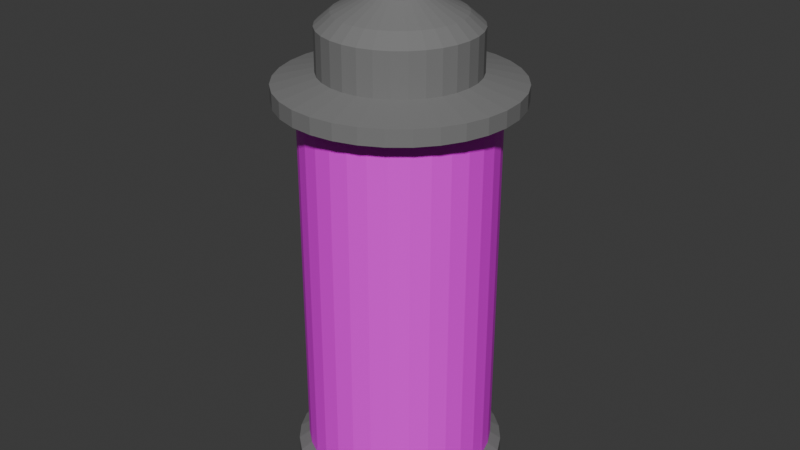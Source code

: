 # Source: SprayCan.blend  (saved by Blender 4.1.24; exported with 4.5.12 LTS)
import bpy
from mathutils import Matrix  # noqa: F401  (used for matrix-valued properties, if any)

bpy.ops.wm.read_factory_settings(use_empty=True)
scene = bpy.context.scene
scene.name = 'Scene'

# ---- collections
col_collection = bpy.data.collections.new('Collection'); scene.collection.children.link(col_collection)

# ---- images (referenced by path relative to the original .blend; pixels are not part of the script)
import os
ASSET_DIR = os.environ.get("B2B_ASSET_DIR", "")  # directory of the original .blend (textures are referenced by path, not embedded)
HERE = os.path.dirname(os.path.abspath(__file__))  # packed textures are extracted next to this script under _unpacked/

def load_image(name, relpath, width, height, colorspace="sRGB"):
    """Load a texture the original file referenced (path relative to the .blend, or extracted next to this script)."""
    p = next((c for c in (os.path.join(HERE, relpath), os.path.join(ASSET_DIR, relpath)) if relpath and os.path.exists(c)), "")
    if p:
        img = bpy.data.images.load(p, check_existing=True)
        img.name = name
    else:  # same state as the original file: an image datablock whose file is absent (Cycles renders it pink)
        img = bpy.data.images.new(name, width, height)
        img.source = "FILE"
        img.filepath = "//" + (relpath or name)
    img.colorspace_settings.name = colorspace
    return img
img_spray_can_texture = load_image('Spray Can Texture', '', 1024, 1024, 'sRGB')

# ---- materials (node trees are filled in below, after node groups)
mat_base = bpy.data.materials.new('Base')
mat_base.alpha_threshold = 0.0
mat_base.use_transparent_shadow = False
mat_base.roughness = 0.5
mat_base.line_color = (0.0, 0.0, 0.0, 1.0)
mat_metal = bpy.data.materials.new('Metal')
mat_metal.use_transparent_shadow = False
mat_metal.diffuse_color = (0.2, 0.2, 0.2, 1.0)
mat_metal.metallic = 0.5

# ---- material node trees
mat_base.use_nodes = True; mat_base.node_tree.nodes.clear()
_N = mat_base.node_tree.nodes; _L = mat_base.node_tree.links
n0 = _N.new('ShaderNodeOutputMaterial'); n0.name = 'Material Output'; n0.location = (300, 300)
n1 = _N.new('ShaderNodeBsdfPrincipled'); n1.name = 'Principled BSDF'; n1.location = (10, 300)
n1.inputs[3].default_value = 1.45
n2 = _N.new('ShaderNodeTexImage'); n2.name = 'Image Texture'; n2.location = (-325, 187)
n2.image = img_spray_can_texture
_L.new(n1.outputs[0], n0.inputs[0])
_L.new(n2.outputs[0], n1.inputs[0])
n0.is_active_output = True

# ---- world
world_world = bpy.data.worlds.new('World'); scene.world = world_world
world_world.use_nodes = True; world_world.node_tree.nodes.clear()
_N = world_world.node_tree.nodes; _L = world_world.node_tree.links
n0 = _N.new('ShaderNodeOutputWorld'); n0.name = 'World Output'; n0.location = (300, 300)
n1 = _N.new('ShaderNodeBackground'); n1.name = 'Background'; n1.location = (10, 300)
n1.inputs[0].default_value = (0.05088, 0.05088, 0.05088, 1.0)
_L.new(n1.outputs[0], n0.inputs[0])
n0.is_active_output = True
world_world.color = (0.05088, 0.05088, 0.05088)
world_world.use_sun_shadow = False
world_world.sun_shadow_jitter_overblur = 0.0

# ---- meshes
me_torus = bpy.data.meshes.new('Torus')
me_torus.from_pydata([(0.2, -2.94, 0.232), (0.1946, -2.94, 0.252), (0.18, -2.94, 0.3066), (0.16, -2.94, 0.312), (0.14, -2.94, 0.3066), (0.1254, -2.94, 0.252), (0.12, -2.94, 0.232), (0.1983, -2.914, 0.232), (0.193, -2.915, 0.252), (0.1785, -2.917, 0.3066), (0.1586, -2.919, 0.312), (0.1388, -2.922, 0.3066), (0.1243, -2.924, 0.252), (0.119, -2.924, 0.232), (0.1932, -2.888, 0.232), (0.188, -2.89, 0.252), (0.1739, -2.893, 0.3066), (0.1545, -2.899, 0.312), (0.1352, -2.904, 0.3066), (0.1211, -2.908, 0.252), (0.1159, -2.909, 0.232), (0.1848, -2.863, 0.232), (0.1798, -2.866, 0.252), (0.1663, -2.871, 0.3066), (0.1478, -2.879, 0.312), (0.1293, -2.886, 0.3066), (0.1158, -2.892, 0.252), (0.1109, -2.894, 0.232), (0.1732, -2.84, 0.232), (0.1686, -2.843, 0.252), (0.1559, -2.85, 0.3066), (0.1386, -2.86, 0.312), (0.1212, -2.87, 0.3066), (0.1086, -2.877, 0.252), (0.1039, -2.88, 0.232), (0.1587, -2.818, 0.232), (0.1544, -2.822, 0.252), (0.1428, -2.83, 0.3066), (0.1269, -2.843, 0.312), (0.1111, -2.855, 0.3066), (0.09945, -2.864, 0.252), (0.0952, -2.867, 0.232), (0.1414, -2.799, 0.232), (0.1376, -2.802, 0.252), (0.1273, -2.813, 0.3066), (0.1131, -2.827, 0.312), (0.09899, -2.841, 0.3066), (0.08864, -2.851, 0.252), (0.08485, -2.855, 0.232), (0.1218, -2.781, 0.232), (0.1185, -2.786, 0.252), (0.1096, -2.797, 0.3066), (0.0974, -2.813, 0.312), (0.08523, -2.829, 0.3066), (0.07631, -2.841, 0.252), (0.07305, -2.845, 0.232), (0.1, -2.767, 0.232), (0.09732, -2.771, 0.252), (0.09, -2.784, 0.3066), (0.08, -2.801, 0.312), (0.07, -2.819, 0.3066), (0.06268, -2.831, 0.252), (0.06, -2.836, 0.232), (0.07654, -2.755, 0.232), (0.07449, -2.76, 0.252), (0.06888, -2.774, 0.3066), (0.06123, -2.792, 0.312), (0.05358, -2.811, 0.3066), (0.04797, -2.824, 0.252), (0.04592, -2.829, 0.232), (0.05176, -2.747, 0.232), (0.05038, -2.752, 0.252), (0.04659, -2.766, 0.3066), (0.04141, -2.785, 0.312), (0.03623, -2.805, 0.3066), (0.03245, -2.819, 0.252), (0.03106, -2.824, 0.232), (0.02611, -2.742, 0.232), (0.02541, -2.747, 0.252), (0.02349, -2.762, 0.3066), (0.02088, -2.781, 0.312), (0.01827, -2.801, 0.3066), (0.01636, -2.816, 0.252), (0.01566, -2.821, 0.232), (-2.651e-08, -2.74, 0.232), (-2.691e-08, -2.745, 0.252), (-2.802e-08, -2.76, 0.3066), (-2.953e-08, -2.78, 0.312), (-3.104e-08, -2.8, 0.3066), (-3.215e-08, -2.815, 0.252), (-3.255e-08, -2.82, 0.232), (-0.02611, -2.742, 0.232), (-0.02541, -2.747, 0.252), (-0.02349, -2.762, 0.3066), (-0.02088, -2.781, 0.312), (-0.01827, -2.801, 0.3066), (-0.01636, -2.816, 0.252), (-0.01566, -2.821, 0.232), (-0.05176, -2.747, 0.232), (-0.05038, -2.752, 0.252), (-0.04659, -2.766, 0.3066), (-0.04141, -2.785, 0.312), (-0.03623, -2.805, 0.3066), (-0.03245, -2.819, 0.252), (-0.03106, -2.824, 0.232), (-0.07654, -2.755, 0.232), (-0.07449, -2.76, 0.252), (-0.06888, -2.774, 0.3066), (-0.06123, -2.792, 0.312), (-0.05358, -2.811, 0.3066), (-0.04797, -2.824, 0.252), (-0.04592, -2.829, 0.232), (-0.1, -2.767, 0.232), (-0.09732, -2.771, 0.252), (-0.09, -2.784, 0.3066), (-0.08, -2.801, 0.312), (-0.07, -2.819, 0.3066), (-0.06268, -2.831, 0.252), (-0.06, -2.836, 0.232), (-0.1218, -2.781, 0.232), (-0.1185, -2.786, 0.252), (-0.1096, -2.797, 0.3066), (-0.0974, -2.813, 0.312), (-0.08523, -2.829, 0.3066), (-0.07631, -2.841, 0.252), (-0.07305, -2.845, 0.232), (-0.1414, -2.799, 0.232), (-0.1376, -2.802, 0.252), (-0.1273, -2.813, 0.3066), (-0.1131, -2.827, 0.312), (-0.099, -2.841, 0.3066), (-0.08864, -2.851, 0.252), (-0.08485, -2.855, 0.232), (-0.1587, -2.818, 0.232), (-0.1544, -2.822, 0.252), (-0.1428, -2.83, 0.3066), (-0.1269, -2.843, 0.312), (-0.1111, -2.855, 0.3066), (-0.09945, -2.864, 0.252), (-0.0952, -2.867, 0.232), (-0.1732, -2.84, 0.232), (-0.1686, -2.843, 0.252), (-0.1559, -2.85, 0.3066), (-0.1386, -2.86, 0.312), (-0.1212, -2.87, 0.3066), (-0.1086, -2.877, 0.252), (-0.1039, -2.88, 0.232), (-0.1848, -2.863, 0.232), (-0.1798, -2.866, 0.252), (-0.1663, -2.871, 0.3066), (-0.1478, -2.879, 0.312), (-0.1293, -2.886, 0.3066), (-0.1158, -2.892, 0.252), (-0.1109, -2.894, 0.232), (-0.1932, -2.888, 0.232), (-0.188, -2.89, 0.252), (-0.1739, -2.893, 0.3066), (-0.1545, -2.899, 0.312), (-0.1352, -2.904, 0.3066), (-0.1211, -2.908, 0.252), (-0.1159, -2.909, 0.232), (-0.1983, -2.914, 0.232), (-0.193, -2.915, 0.252), (-0.1785, -2.917, 0.3066), (-0.1586, -2.919, 0.312), (-0.1388, -2.922, 0.3066), (-0.1243, -2.924, 0.252), (-0.119, -2.924, 0.232), (-0.2, -2.94, 0.232), (-0.1946, -2.94, 0.252), (-0.18, -2.94, 0.3066), (-0.16, -2.94, 0.312), (-0.14, -2.94, 0.3066), (-0.1254, -2.94, 0.252), (-0.12, -2.94, 0.232), (-0.1983, -2.966, 0.232), (-0.193, -2.965, 0.252), (-0.1785, -2.963, 0.3066), (-0.1586, -2.961, 0.312), (-0.1388, -2.958, 0.3066), (-0.1243, -2.956, 0.252), (-0.119, -2.956, 0.232), (-0.1932, -2.992, 0.232), (-0.188, -2.99, 0.252), (-0.1739, -2.987, 0.3066), (-0.1545, -2.981, 0.312), (-0.1352, -2.976, 0.3066), (-0.1211, -2.972, 0.252), (-0.1159, -2.971, 0.232), (-0.1848, -3.017, 0.232), (-0.1798, -3.014, 0.252), (-0.1663, -3.009, 0.3066), (-0.1478, -3.001, 0.312), (-0.1293, -2.994, 0.3066), (-0.1158, -2.988, 0.252), (-0.1109, -2.986, 0.232), (-0.1732, -3.04, 0.232), (-0.1686, -3.037, 0.252), (-0.1559, -3.03, 0.3066), (-0.1386, -3.02, 0.312), (-0.1212, -3.01, 0.3066), (-0.1086, -3.003, 0.252), (-0.1039, -3.0, 0.232), (-0.1587, -3.062, 0.232), (-0.1544, -3.058, 0.252), (-0.1428, -3.05, 0.3066), (-0.1269, -3.037, 0.312), (-0.1111, -3.025, 0.3066), (-0.09945, -3.016, 0.252), (-0.0952, -3.013, 0.232), (-0.1414, -3.081, 0.232), (-0.1376, -3.078, 0.252), (-0.1273, -3.067, 0.3066), (-0.1131, -3.053, 0.312), (-0.099, -3.039, 0.3066), (-0.08864, -3.029, 0.252), (-0.08485, -3.025, 0.232), (-0.1218, -3.099, 0.232), (-0.1185, -3.094, 0.252), (-0.1096, -3.083, 0.3066), (-0.0974, -3.067, 0.312), (-0.08523, -3.051, 0.3066), (-0.07631, -3.039, 0.252), (-0.07305, -3.035, 0.232), (-0.1, -3.113, 0.232), (-0.09732, -3.109, 0.252), (-0.09, -3.096, 0.3066), (-0.08, -3.079, 0.312), (-0.07, -3.061, 0.3066), (-0.06268, -3.049, 0.252), (-0.06, -3.044, 0.232), (-0.07654, -3.125, 0.232), (-0.07449, -3.12, 0.252), (-0.06888, -3.106, 0.3066), (-0.06123, -3.088, 0.312), (-0.05358, -3.069, 0.3066), (-0.04797, -3.056, 0.252), (-0.04592, -3.051, 0.232), (-0.05176, -3.133, 0.232), (-0.05038, -3.128, 0.252), (-0.04659, -3.114, 0.3066), (-0.04141, -3.095, 0.312), (-0.03623, -3.075, 0.3066), (-0.03245, -3.061, 0.252), (-0.03106, -3.056, 0.232), (-0.02611, -3.138, 0.232), (-0.02541, -3.133, 0.252), (-0.02349, -3.118, 0.3066), (-0.02088, -3.099, 0.312), (-0.01827, -3.079, 0.3066), (-0.01636, -3.064, 0.252), (-0.01566, -3.059, 0.232), (-2.651e-08, -3.14, 0.232), (-2.691e-08, -3.135, 0.252), (-2.802e-08, -3.12, 0.3066), (-2.953e-08, -3.1, 0.312), (-3.104e-08, -3.08, 0.3066), (-3.215e-08, -3.065, 0.252), (-3.255e-08, -3.06, 0.232), (0.02611, -3.138, 0.232), (0.02541, -3.133, 0.252), (0.02349, -3.118, 0.3066), (0.02088, -3.099, 0.312), (0.01827, -3.079, 0.3066), (0.01636, -3.064, 0.252), (0.01566, -3.059, 0.232), (0.05176, -3.133, 0.232), (0.05038, -3.128, 0.252), (0.04659, -3.114, 0.3066), (0.04141, -3.095, 0.312), (0.03623, -3.075, 0.3066), (0.03245, -3.061, 0.252), (0.03106, -3.056, 0.232), (0.07654, -3.125, 0.232), (0.07449, -3.12, 0.252), (0.06888, -3.106, 0.3066), (0.06123, -3.088, 0.312), (0.05358, -3.069, 0.3066), (0.04797, -3.056, 0.252), (0.04592, -3.051, 0.232), (0.1, -3.113, 0.232), (0.09732, -3.109, 0.252), (0.09, -3.096, 0.3066), (0.08, -3.079, 0.312), (0.07, -3.061, 0.3066), (0.06268, -3.049, 0.252), (0.06, -3.044, 0.232), (0.1218, -3.099, 0.232), (0.1185, -3.094, 0.252), (0.1096, -3.083, 0.3066), (0.0974, -3.067, 0.312), (0.08523, -3.051, 0.3066), (0.07631, -3.039, 0.252), (0.07305, -3.035, 0.232), (0.1414, -3.081, 0.232), (0.1376, -3.078, 0.252), (0.1273, -3.067, 0.3066), (0.1131, -3.053, 0.312), (0.09899, -3.039, 0.3066), (0.08864, -3.029, 0.252), (0.08485, -3.025, 0.232), (0.1587, -3.062, 0.232), (0.1544, -3.058, 0.252), (0.1428, -3.05, 0.3066), (0.1269, -3.037, 0.312), (0.1111, -3.025, 0.3066), (0.09945, -3.016, 0.252), (0.0952, -3.013, 0.232), (0.1732, -3.04, 0.232), (0.1686, -3.037, 0.252), (0.1559, -3.03, 0.3066), (0.1386, -3.02, 0.312), (0.1212, -3.01, 0.3066), (0.1086, -3.003, 0.252), (0.1039, -3.0, 0.232), (0.1848, -3.017, 0.232), (0.1798, -3.014, 0.252), (0.1663, -3.009, 0.3066), (0.1478, -3.001, 0.312), (0.1293, -2.994, 0.3066), (0.1158, -2.988, 0.252), (0.1109, -2.986, 0.232), (0.1932, -2.992, 0.232), (0.188, -2.99, 0.252), (0.1739, -2.987, 0.3066), (0.1545, -2.981, 0.312), (0.1352, -2.976, 0.3066), (0.1211, -2.972, 0.252), (0.1159, -2.971, 0.232), (0.1983, -2.966, 0.232), (0.193, -2.965, 0.252), (0.1785, -2.963, 0.3066), (0.1586, -2.961, 0.312), (0.1388, -2.958, 0.3066), (0.1243, -2.956, 0.252), (0.119, -2.956, 0.232), (1.211e-09, 1.7, 0.9), (1.211e-09, -1.7, 0.9), (0.1756, 1.7, 0.8827), (0.1756, -1.7, 0.8827), (0.3444, 1.7, 0.8315), (0.3444, -1.7, 0.8315), (0.5, 1.7, 0.7483), (0.5, -1.7, 0.7483), (0.6364, 1.7, 0.6364), (0.6364, -1.7, 0.6364), (0.7483, 1.7, 0.5), (0.7483, -1.7, 0.5), (0.8315, 1.7, 0.3444), (0.8315, -1.7, 0.3444), (0.8827, 1.7, 0.1756), (0.8827, -1.7, 0.1756), (0.9, 1.7, -1.282e-07), (0.9, -1.7, 1.285e-07), (0.8827, 1.7, -0.1756), (0.8827, -1.7, -0.1756), (0.8315, 1.7, -0.3444), (0.8315, -1.7, -0.3444), (0.7483, 1.7, -0.5), (0.7483, -1.7, -0.5), (0.6364, 1.7, -0.6364), (0.6364, -1.7, -0.6364), (0.5, 1.7, -0.7483), (0.5, -1.7, -0.7483), (0.3444, 1.7, -0.8315), (0.3444, -1.7, -0.8315), (0.1756, 1.7, -0.8827), (0.1756, -1.7, -0.8827), (1.211e-09, 1.7, -0.9), (1.211e-09, -1.7, -0.9), (-0.1756, 1.7, -0.8827), (-0.1756, -1.7, -0.8827), (-0.3444, 1.7, -0.8315), (-0.3444, -1.7, -0.8315), (-0.5, 1.7, -0.7483), (-0.5, -1.7, -0.7483), (-0.6364, 1.7, -0.6364), (-0.6364, -1.7, -0.6364), (-0.7483, 1.7, -0.5), (-0.7483, -1.7, -0.5), (-0.8315, 1.7, -0.3444), (-0.8315, -1.7, -0.3444), (-0.8827, 1.7, -0.1756), (-0.8827, -1.7, -0.1756), (-0.9, 1.7, -1.282e-07), (-0.9, -1.7, 1.285e-07), (-0.8827, 1.7, 0.1756), (-0.8827, -1.7, 0.1756), (-0.8315, 1.7, 0.3444), (-0.8315, -1.7, 0.3444), (-0.7483, 1.7, 0.5), (-0.7483, -1.7, 0.5), (-0.6364, 1.7, 0.6364), (-0.6364, -1.7, 0.6364), (-0.5, 1.7, 0.7483), (-0.5, -1.7, 0.7483), (-0.3444, 1.7, 0.8315), (-0.3444, -1.7, 0.8315), (-0.1756, 1.7, 0.8827), (-0.1756, -1.7, 0.8827), (-2.484e-09, 1.772, 1.003), (0.1957, 1.772, 0.9837), (0.3838, 1.772, 0.9266), (0.5572, 1.772, 0.8339), (0.7092, 1.772, 0.7092), (0.8339, 1.772, 0.5572), (0.9266, 1.772, 0.3838), (0.9837, 1.772, 0.1957), (1.003, 1.772, -1.31e-07), (0.9837, 1.772, -0.1957), (0.9266, 1.772, -0.3838), (0.8339, 1.772, -0.5572), (0.7092, 1.772, -0.7092), (0.5572, 1.772, -0.8339), (0.3838, 1.772, -0.9266), (0.1957, 1.772, -0.9837), (-2.484e-09, 1.772, -1.003), (-0.1957, 1.772, -0.9837), (-0.3838, 1.772, -0.9266), (-0.5572, 1.772, -0.8339), (-0.7092, 1.772, -0.7092), (-0.8339, 1.772, -0.5572), (-0.9266, 1.772, -0.3838), (-0.9837, 1.772, -0.1957), (-1.003, 1.772, -1.31e-07), (-0.9837, 1.772, 0.1957), (-0.9266, 1.772, 0.3838), (-0.8339, 1.772, 0.5572), (-0.7092, 1.772, 0.7092), (-0.5572, 1.772, 0.8339), (-0.3838, 1.772, 0.9266), (-0.1957, 1.772, 0.9837), (-1.893e-08, 2.061, 1.003), (0.1957, 2.061, 0.9837), (0.3838, 2.061, 0.9266), (0.5572, 2.061, 0.8339), (0.7092, 2.061, 0.7092), (0.8339, 2.061, 0.5572), (0.9266, 2.061, 0.3838), (0.9837, 2.061, 0.1957), (1.003, 2.061, -1.528e-07), (0.9837, 2.061, -0.1957), (0.9266, 2.061, -0.3838), (0.8339, 2.061, -0.5572), (0.7092, 2.061, -0.7092), (0.5572, 2.061, -0.8339), (0.3838, 2.061, -0.9266), (0.1957, 2.061, -0.9837), (-1.893e-08, 2.061, -1.003), (-0.1957, 2.061, -0.9837), (-0.3838, 2.061, -0.9266), (-0.5572, 2.061, -0.8339), (-0.7092, 2.061, -0.7092), (-0.8339, 2.061, -0.5572), (-0.9266, 2.061, -0.3838), (-0.9837, 2.061, -0.1957), (-1.003, 2.061, -1.528e-07), (-0.9837, 2.061, 0.1957), (-0.9266, 2.061, 0.3838), (-0.8339, 2.061, 0.5572), (-0.7092, 2.061, 0.7092), (-0.5572, 2.061, 0.8339), (-0.3838, 2.061, 0.9266), (-0.1957, 2.061, 0.9837), (-1.134e-08, 2.127, 0.8849), (0.1726, 2.127, 0.8679), (0.3387, 2.127, 0.8176), (0.4916, 2.127, 0.7358), (0.6257, 2.127, 0.6257), (0.7358, 2.127, 0.4916), (0.8176, 2.127, 0.3387), (0.8679, 2.127, 0.1726), (0.8849, 2.127, -1.581e-07), (0.8679, 2.127, -0.1726), (0.8176, 2.127, -0.3387), (0.7358, 2.127, -0.4916), (0.6257, 2.127, -0.6257), (0.4916, 2.127, -0.7358), (0.3387, 2.127, -0.8176), (0.1726, 2.127, -0.8679), (-1.134e-08, 2.127, -0.8849), (-0.1726, 2.127, -0.8679), (-0.3387, 2.127, -0.8176), (-0.4916, 2.127, -0.7358), (-0.6257, 2.127, -0.6257), (-0.7358, 2.127, -0.4916), (-0.8176, 2.127, -0.3387), (-0.8679, 2.127, -0.1726), (-0.8849, 2.127, -1.581e-07), (-0.8679, 2.127, 0.1726), (-0.8176, 2.127, 0.3387), (-0.7358, 2.127, 0.4916), (-0.6257, 2.127, 0.6257), (-0.4916, 2.127, 0.7358), (-0.3387, 2.127, 0.8176), (-0.1726, 2.127, 0.8679), (0.2168, -1.788, 1.09), (-3.568e-09, -1.788, 1.111), (0.4253, -1.788, 1.027), (0.6175, -1.788, 0.9241), (0.7859, -1.788, 0.7859), (0.9241, -1.788, 0.6175), (1.027, -1.788, 0.4253), (1.09, -1.788, 0.2168), (1.111, -1.788, 1.404e-07), (1.09, -1.788, -0.2168), (1.027, -1.788, -0.4253), (0.9241, -1.788, -0.6175), (0.7859, -1.788, -0.7859), (0.6175, -1.788, -0.9241), (0.4253, -1.788, -1.027), (0.2168, -1.788, -1.09), (-3.568e-09, -1.788, -1.111), (-0.2168, -1.788, -1.09), (-0.4253, -1.788, -1.027), (-0.6175, -1.788, -0.9241), (-0.7859, -1.788, -0.7859), (-0.9241, -1.788, -0.6175), (-1.027, -1.788, -0.4253), (-1.09, -1.788, -0.2168), (-1.111, -1.788, 1.404e-07), (-1.09, -1.788, 0.2168), (-1.027, -1.788, 0.4253), (-0.9241, -1.788, 0.6175), (-0.7859, -1.788, 0.7859), (-0.6175, -1.788, 0.9241), (-0.4253, -1.788, 1.027), (-0.2168, -1.788, 1.09), (0.2168, -1.941, 1.09), (-5.936e-09, -1.941, 1.111), (0.4253, -1.941, 1.027), (0.6175, -1.941, 0.9241), (0.7859, -1.941, 0.7859), (0.9241, -1.941, 0.6175), (1.027, -1.941, 0.4253), (1.09, -1.941, 0.2168), (1.111, -1.941, 1.52e-07), (1.09, -1.941, -0.2168), (1.027, -1.941, -0.4253), (0.9241, -1.941, -0.6175), (0.7859, -1.941, -0.7859), (0.6175, -1.941, -0.9241), (0.4253, -1.941, -1.027), (0.2168, -1.941, -1.09), (-5.936e-09, -1.941, -1.111), (-0.2168, -1.941, -1.09), (-0.4253, -1.941, -1.027), (-0.6175, -1.941, -0.9241), (-0.7859, -1.941, -0.7859), (-0.9241, -1.941, -0.6175), (-1.027, -1.941, -0.4253), (-1.09, -1.941, -0.2168), (-1.111, -1.941, 1.52e-07), (-1.09, -1.941, 0.2168), (-1.027, -1.941, 0.4253), (-0.9241, -1.941, 0.6175), (-0.7859, -1.941, 0.7859), (-0.6175, -1.941, 0.9241), (-0.4253, -1.941, 1.027), (-0.2168, -1.941, 1.09), (0.1416, -2.034, 0.7119), (-2.859e-09, -2.034, 0.7259), (0.2778, -2.034, 0.6706), (0.4033, -2.034, 0.6035), (0.5133, -2.034, 0.5133), (0.6035, -2.034, 0.4033), (0.6706, -2.034, 0.2778), (0.7119, -2.034, 0.1416), (0.7259, -2.034, 1.593e-07), (0.7119, -2.034, -0.1416), (0.6706, -2.034, -0.2778), (0.6035, -2.034, -0.4033), (0.5133, -2.034, -0.5133), (0.4033, -2.034, -0.6035), (0.2778, -2.034, -0.6706), (0.1416, -2.034, -0.7119), (-2.859e-09, -2.034, -0.7259), (-0.1416, -2.034, -0.7119), (-0.2778, -2.034, -0.6706), (-0.4033, -2.034, -0.6035), (-0.5133, -2.034, -0.5133), (-0.6035, -2.034, -0.4033), (-0.6706, -2.034, -0.2778), (-0.7119, -2.034, -0.1416), (-0.7259, -2.034, 1.593e-07), (-0.7119, -2.034, 0.1416), (-0.6706, -2.034, 0.2778), (-0.6035, -2.034, 0.4033), (-0.5133, -2.034, 0.5133), (-0.4033, -2.034, 0.6035), (-0.2778, -2.034, 0.6706), (-0.1416, -2.034, 0.7119), (0.1416, -2.434, 0.7119), (-2.859e-09, -2.434, 0.7259), (0.2778, -2.434, 0.6706), (0.4033, -2.434, 0.6035), (0.5133, -2.434, 0.5133), (0.6035, -2.434, 0.4033), (0.6706, -2.434, 0.2778), (0.7119, -2.434, 0.1416), (0.7259, -2.434, 1.895e-07), (0.7119, -2.434, -0.1416), (0.6706, -2.434, -0.2778), (0.6035, -2.434, -0.4033), (0.5133, -2.434, -0.5133), (0.4033, -2.434, -0.6035), (0.2778, -2.434, -0.6706), (0.1416, -2.434, -0.7119), (-2.859e-09, -2.434, -0.7259), (-0.1416, -2.434, -0.7119), (-0.2778, -2.434, -0.6706), (-0.4033, -2.434, -0.6035), (-0.5133, -2.434, -0.5133), (-0.6035, -2.434, -0.4033), (-0.6706, -2.434, -0.2778), (-0.7119, -2.434, -0.1416), (-0.7259, -2.434, 1.895e-07), (-0.7119, -2.434, 0.1416), (-0.6706, -2.434, 0.2778), (-0.6035, -2.434, 0.4033), (-0.5133, -2.434, 0.5133), (-0.4033, -2.434, 0.6035), (-0.2778, -2.434, 0.6706), (-0.1416, -2.434, 0.7119), (0.1147, -2.552, 0.5764), (-8.264e-09, -2.552, 0.5877), (0.2249, -2.552, 0.5429), (0.3265, -2.552, 0.4886), (0.4156, -2.552, 0.4156), (0.4886, -2.552, 0.3265), (0.5429, -2.552, 0.2249), (0.5764, -2.552, 0.1147), (0.5877, -2.552, 1.988e-07), (0.5764, -2.552, -0.1147), (0.5429, -2.552, -0.2249), (0.4886, -2.552, -0.3265), (0.4156, -2.552, -0.4156), (0.3265, -2.552, -0.4886), (0.2249, -2.552, -0.5429), (0.1147, -2.552, -0.5764), (-8.264e-09, -2.552, -0.5877), (-0.1147, -2.552, -0.5764), (-0.2249, -2.552, -0.5429), (-0.3265, -2.552, -0.4886), (-0.4156, -2.552, -0.4156), (-0.4886, -2.552, -0.3265), (-0.5429, -2.552, -0.2249), (-0.5764, -2.552, -0.1147), (-0.5877, -2.552, 1.988e-07), (-0.5764, -2.552, 0.1147), (-0.5429, -2.552, 0.2249), (-0.4886, -2.552, 0.3265), (-0.4156, -2.552, 0.4156), (-0.3265, -2.552, 0.4886), (-0.2249, -2.552, 0.5429), (-0.1147, -2.552, 0.5764), (0.05265, -2.707, 0.2647), (-1.367e-08, -2.707, 0.2699), (0.1033, -2.707, 0.2493), (0.1499, -2.707, 0.2244), (0.1908, -2.707, 0.1908), (0.2244, -2.707, 0.1499), (0.2493, -2.707, 0.1033), (0.2647, -2.707, 0.05265), (0.2699, -2.707, 2.082e-07), (0.2647, -2.707, -0.05265), (0.2493, -2.707, -0.1033), (0.2244, -2.707, -0.1499), (0.1908, -2.707, -0.1908), (0.1499, -2.707, -0.2244), (0.1033, -2.707, -0.2493), (0.05265, -2.707, -0.2647), (-1.367e-08, -2.707, -0.2699), (-0.05265, -2.707, -0.2647), (-0.1033, -2.707, -0.2493), (-0.1499, -2.707, -0.2244), (-0.1908, -2.707, -0.1908), (-0.2244, -2.707, -0.1499), (-0.2493, -2.707, -0.1033), (-0.2647, -2.707, -0.05265), (-0.2699, -2.707, 2.082e-07), (-0.2647, -2.707, 0.05265), (-0.2493, -2.707, 0.1033), (-0.2244, -2.707, 0.1499), (-0.1908, -2.707, 0.1908), (-0.1499, -2.707, 0.2244), (-0.1033, -2.707, 0.2493), (-0.05265, -2.707, 0.2647), (0.05265, -3.153, 0.2647), (9.503e-10, -3.153, 0.2699), (0.1033, -3.153, 0.2493), (0.1499, -3.153, 0.2244), (0.1908, -3.153, 0.1908), (0.2244, -3.153, 0.1499), (0.2493, -3.153, 0.1033), (0.2647, -3.153, 0.05265), (0.2699, -3.153, 2.419e-07), (0.2647, -3.153, -0.05265), (0.2493, -3.153, -0.1033), (0.2244, -3.153, -0.1499), (0.1908, -3.153, -0.1908), (0.1499, -3.153, -0.2244), (0.1033, -3.153, -0.2493), (0.05265, -3.153, -0.2647), (9.503e-10, -3.153, -0.2699), (-0.05265, -3.153, -0.2647), (-0.1033, -3.153, -0.2493), (-0.1499, -3.153, -0.2244), (-0.1908, -3.153, -0.1908), (-0.2244, -3.153, -0.1499), (-0.2493, -3.153, -0.1033), (-0.2647, -3.153, -0.05265), (-0.2699, -3.153, 2.419e-07), (-0.2647, -3.153, 0.05265), (-0.2493, -3.153, 0.1033), (-0.2244, -3.153, 0.1499), (-0.1908, -3.153, 0.1908), (-0.1499, -3.153, 0.2244), (-0.1033, -3.153, 0.2493), (-0.05265, -3.153, 0.2647), (0.03802, -3.236, 0.1911), (1.43e-08, -3.236, 0.1949), (0.07457, -3.236, 0.18), (0.1083, -3.236, 0.162), (0.1378, -3.236, 0.1378), (0.162, -3.236, 0.1083), (0.18, -3.236, 0.07457), (0.1911, -3.236, 0.03802), (0.1949, -3.236, 2.476e-07), (0.1911, -3.236, -0.03802), (0.18, -3.236, -0.07457), (0.162, -3.236, -0.1083), (0.1378, -3.236, -0.1378), (0.1083, -3.236, -0.162), (0.07457, -3.236, -0.18), (0.03802, -3.236, -0.1911), (1.43e-08, -3.236, -0.1949), (-0.03802, -3.236, -0.1911), (-0.07457, -3.236, -0.18), (-0.1083, -3.236, -0.162), (-0.1378, -3.236, -0.1378), (-0.162, -3.236, -0.1083), (-0.18, -3.236, -0.07457), (-0.1911, -3.236, -0.03802), (-0.1949, -3.236, 2.476e-07), (-0.1911, -3.236, 0.03802), (-0.18, -3.236, 0.07457), (-0.162, -3.236, 0.1083), (-0.1378, -3.236, 0.1378), (-0.1083, -3.236, 0.162), (-0.07457, -3.236, 0.18), (-0.03802, -3.236, 0.1911)], [], [(0, 7, 8, 1), (1, 8, 9, 2), (2, 9, 10, 3), (3, 10, 11, 4), (4, 11, 12, 5), (5, 12, 13, 6), (7, 14, 15, 8), (8, 15, 16, 9), (9, 16, 17, 10), (10, 17, 18, 11), (11, 18, 19, 12), (12, 19, 20, 13), (14, 21, 22, 15), (15, 22, 23, 16), (16, 23, 24, 17), (17, 24, 25, 18), (18, 25, 26, 19), (19, 26, 27, 20), (21, 28, 29, 22), (22, 29, 30, 23), (23, 30, 31, 24), (24, 31, 32, 25), (25, 32, 33, 26), (26, 33, 34, 27), (28, 35, 36, 29), (29, 36, 37, 30), (30, 37, 38, 31), (31, 38, 39, 32), (32, 39, 40, 33), (33, 40, 41, 34), (35, 42, 43, 36), (36, 43, 44, 37), (37, 44, 45, 38), (38, 45, 46, 39), (39, 46, 47, 40), (40, 47, 48, 41), (42, 49, 50, 43), (43, 50, 51, 44), (44, 51, 52, 45), (45, 52, 53, 46), (46, 53, 54, 47), (47, 54, 55, 48), (49, 56, 57, 50), (50, 57, 58, 51), (51, 58, 59, 52), (52, 59, 60, 53), (53, 60, 61, 54), (54, 61, 62, 55), (56, 63, 64, 57), (57, 64, 65, 58), (58, 65, 66, 59), (59, 66, 67, 60), (60, 67, 68, 61), (61, 68, 69, 62), (63, 70, 71, 64), (64, 71, 72, 65), (65, 72, 73, 66), (66, 73, 74, 67), (67, 74, 75, 68), (68, 75, 76, 69), (70, 77, 78, 71), (71, 78, 79, 72), (72, 79, 80, 73), (73, 80, 81, 74), (74, 81, 82, 75), (75, 82, 83, 76), (77, 84, 85, 78), (78, 85, 86, 79), (79, 86, 87, 80), (80, 87, 88, 81), (81, 88, 89, 82), (82, 89, 90, 83), (84, 91, 92, 85), (85, 92, 93, 86), (86, 93, 94, 87), (87, 94, 95, 88), (88, 95, 96, 89), (89, 96, 97, 90), (91, 98, 99, 92), (92, 99, 100, 93), (93, 100, 101, 94), (94, 101, 102, 95), (95, 102, 103, 96), (96, 103, 104, 97), (98, 105, 106, 99), (99, 106, 107, 100), (100, 107, 108, 101), (101, 108, 109, 102), (102, 109, 110, 103), (103, 110, 111, 104), (105, 112, 113, 106), (106, 113, 114, 107), (107, 114, 115, 108), (108, 115, 116, 109), (109, 116, 117, 110), (110, 117, 118, 111), (112, 119, 120, 113), (113, 120, 121, 114), (114, 121, 122, 115), (115, 122, 123, 116), (116, 123, 124, 117), (117, 124, 125, 118), (119, 126, 127, 120), (120, 127, 128, 121), (121, 128, 129, 122), (122, 129, 130, 123), (123, 130, 131, 124), (124, 131, 132, 125), (126, 133, 134, 127), (127, 134, 135, 128), (128, 135, 136, 129), (129, 136, 137, 130), (130, 137, 138, 131), (131, 138, 139, 132), (133, 140, 141, 134), (134, 141, 142, 135), (135, 142, 143, 136), (136, 143, 144, 137), (137, 144, 145, 138), (138, 145, 146, 139), (140, 147, 148, 141), (141, 148, 149, 142), (142, 149, 150, 143), (143, 150, 151, 144), (144, 151, 152, 145), (145, 152, 153, 146), (147, 154, 155, 148), (148, 155, 156, 149), (149, 156, 157, 150), (150, 157, 158, 151), (151, 158, 159, 152), (152, 159, 160, 153), (154, 161, 162, 155), (155, 162, 163, 156), (156, 163, 164, 157), (157, 164, 165, 158), (158, 165, 166, 159), (159, 166, 167, 160), (161, 168, 169, 162), (162, 169, 170, 163), (163, 170, 171, 164), (164, 171, 172, 165), (165, 172, 173, 166), (166, 173, 174, 167), (168, 175, 176, 169), (169, 176, 177, 170), (170, 177, 178, 171), (171, 178, 179, 172), (172, 179, 180, 173), (173, 180, 181, 174), (175, 182, 183, 176), (176, 183, 184, 177), (177, 184, 185, 178), (178, 185, 186, 179), (179, 186, 187, 180), (180, 187, 188, 181), (182, 189, 190, 183), (183, 190, 191, 184), (184, 191, 192, 185), (185, 192, 193, 186), (186, 193, 194, 187), (187, 194, 195, 188), (189, 196, 197, 190), (190, 197, 198, 191), (191, 198, 199, 192), (192, 199, 200, 193), (193, 200, 201, 194), (194, 201, 202, 195), (196, 203, 204, 197), (197, 204, 205, 198), (198, 205, 206, 199), (199, 206, 207, 200), (200, 207, 208, 201), (201, 208, 209, 202), (203, 210, 211, 204), (204, 211, 212, 205), (205, 212, 213, 206), (206, 213, 214, 207), (207, 214, 215, 208), (208, 215, 216, 209), (210, 217, 218, 211), (211, 218, 219, 212), (212, 219, 220, 213), (213, 220, 221, 214), (214, 221, 222, 215), (215, 222, 223, 216), (217, 224, 225, 218), (218, 225, 226, 219), (219, 226, 227, 220), (220, 227, 228, 221), (221, 228, 229, 222), (222, 229, 230, 223), (224, 231, 232, 225), (225, 232, 233, 226), (226, 233, 234, 227), (227, 234, 235, 228), (228, 235, 236, 229), (229, 236, 237, 230), (231, 238, 239, 232), (232, 239, 240, 233), (233, 240, 241, 234), (234, 241, 242, 235), (235, 242, 243, 236), (236, 243, 244, 237), (238, 245, 246, 239), (239, 246, 247, 240), (240, 247, 248, 241), (241, 248, 249, 242), (242, 249, 250, 243), (243, 250, 251, 244), (245, 252, 253, 246), (246, 253, 254, 247), (247, 254, 255, 248), (248, 255, 256, 249), (249, 256, 257, 250), (250, 257, 258, 251), (252, 259, 260, 253), (253, 260, 261, 254), (254, 261, 262, 255), (255, 262, 263, 256), (256, 263, 264, 257), (257, 264, 265, 258), (259, 266, 267, 260), (260, 267, 268, 261), (261, 268, 269, 262), (262, 269, 270, 263), (263, 270, 271, 264), (264, 271, 272, 265), (266, 273, 274, 267), (267, 274, 275, 268), (268, 275, 276, 269), (269, 276, 277, 270), (270, 277, 278, 271), (271, 278, 279, 272), (273, 280, 281, 274), (274, 281, 282, 275), (275, 282, 283, 276), (276, 283, 284, 277), (277, 284, 285, 278), (278, 285, 286, 279), (280, 287, 288, 281), (281, 288, 289, 282), (282, 289, 290, 283), (283, 290, 291, 284), (284, 291, 292, 285), (285, 292, 293, 286), (287, 294, 295, 288), (288, 295, 296, 289), (289, 296, 297, 290), (290, 297, 298, 291), (291, 298, 299, 292), (292, 299, 300, 293), (294, 301, 302, 295), (295, 302, 303, 296), (296, 303, 304, 297), (297, 304, 305, 298), (298, 305, 306, 299), (299, 306, 307, 300), (301, 308, 309, 302), (302, 309, 310, 303), (303, 310, 311, 304), (304, 311, 312, 305), (305, 312, 313, 306), (306, 313, 314, 307), (308, 315, 316, 309), (309, 316, 317, 310), (310, 317, 318, 311), (311, 318, 319, 312), (312, 319, 320, 313), (313, 320, 321, 314), (315, 322, 323, 316), (316, 323, 324, 317), (317, 324, 325, 318), (318, 325, 326, 319), (319, 326, 327, 320), (320, 327, 328, 321), (322, 329, 330, 323), (323, 330, 331, 324), (324, 331, 332, 325), (325, 332, 333, 326), (326, 333, 334, 327), (327, 334, 335, 328), (329, 0, 1, 330), (330, 1, 2, 331), (331, 2, 3, 332), (332, 3, 4, 333), (333, 4, 5, 334), (334, 5, 6, 335), (336, 337, 339, 338), (338, 339, 341, 340), (340, 341, 343, 342), (342, 343, 345, 344), (344, 345, 347, 346), (346, 347, 349, 348), (348, 349, 351, 350), (350, 351, 353, 352), (352, 353, 355, 354), (354, 355, 357, 356), (356, 357, 359, 358), (358, 359, 361, 360), (360, 361, 363, 362), (362, 363, 365, 364), (364, 365, 367, 366), (366, 367, 369, 368), (368, 369, 371, 370), (370, 371, 373, 372), (372, 373, 375, 374), (374, 375, 377, 376), (376, 377, 379, 378), (378, 379, 381, 380), (380, 381, 383, 382), (382, 383, 385, 384), (384, 385, 387, 386), (386, 387, 389, 388), (388, 389, 391, 390), (390, 391, 393, 392), (392, 393, 395, 394), (394, 395, 397, 396), (343, 341, 498, 499), (396, 397, 399, 398), (398, 399, 337, 336), (350, 352, 408, 407), (406, 407, 439, 438), (368, 370, 417, 416), (386, 388, 426, 425), (342, 344, 404, 403), (360, 362, 413, 412), (378, 380, 422, 421), (396, 398, 431, 430), (352, 354, 409, 408), (370, 372, 418, 417), (388, 390, 427, 426), (344, 346, 405, 404), (362, 364, 414, 413), (380, 382, 423, 422), (336, 338, 401, 400), (398, 336, 400, 431), (354, 356, 410, 409), (372, 374, 419, 418), (390, 392, 428, 427), (346, 348, 406, 405), (364, 366, 415, 414), (382, 384, 424, 423), (338, 340, 402, 401), (356, 358, 411, 410), (374, 376, 420, 419), (392, 394, 429, 428), (348, 350, 407, 406), (366, 368, 416, 415), (384, 386, 425, 424), (340, 342, 403, 402), (358, 360, 412, 411), (376, 378, 421, 420), (394, 396, 430, 429), (441, 442, 474, 473), (420, 421, 453, 452), (407, 408, 440, 439), (421, 422, 454, 453), (408, 409, 441, 440), (422, 423, 455, 454), (409, 410, 442, 441), (423, 424, 456, 455), (410, 411, 443, 442), (424, 425, 457, 456), (411, 412, 444, 443), (425, 426, 458, 457), (412, 413, 445, 444), (426, 427, 459, 458), (413, 414, 446, 445), (400, 401, 433, 432), (427, 428, 460, 459), (414, 415, 447, 446), (401, 402, 434, 433), (428, 429, 461, 460), (415, 416, 448, 447), (402, 403, 435, 434), (429, 430, 462, 461), (416, 417, 449, 448), (403, 404, 436, 435), (430, 431, 463, 462), (417, 418, 450, 449), (404, 405, 437, 436), (431, 400, 432, 463), (418, 419, 451, 450), (405, 406, 438, 437), (419, 420, 452, 451), (464, 465, 466, 467, 468, 469, 470, 471, 472, 473, 474, 475, 476, 477, 478, 479, 480, 481, 482, 483, 484, 485, 486, 487, 488, 489, 490, 491, 492, 493, 494, 495), (455, 456, 488, 487), (442, 443, 475, 474), (456, 457, 489, 488), (443, 444, 476, 475), (457, 458, 490, 489), (444, 445, 477, 476), (458, 459, 491, 490), (445, 446, 478, 477), (432, 433, 465, 464), (459, 460, 492, 491), (446, 447, 479, 478), (433, 434, 466, 465), (460, 461, 493, 492), (447, 448, 480, 479), (434, 435, 467, 466), (461, 462, 494, 493), (448, 449, 481, 480), (435, 436, 468, 467), (462, 463, 495, 494), (449, 450, 482, 481), (436, 437, 469, 468), (463, 432, 464, 495), (450, 451, 483, 482), (437, 438, 470, 469), (451, 452, 484, 483), (438, 439, 471, 470), (452, 453, 485, 484), (439, 440, 472, 471), (453, 454, 486, 485), (440, 441, 473, 472), (454, 455, 487, 486), (512, 511, 543, 544), (361, 359, 507, 508), (379, 377, 516, 517), (397, 395, 525, 526), (353, 351, 503, 504), (371, 369, 512, 513), (389, 387, 521, 522), (345, 343, 499, 500), (363, 361, 508, 509), (381, 379, 517, 518), (399, 397, 526, 527), (355, 353, 504, 505), (373, 371, 513, 514), (391, 389, 522, 523), (347, 345, 500, 501), (365, 363, 509, 510), (383, 381, 518, 519), (339, 337, 497, 496), (337, 399, 527, 497), (357, 355, 505, 506), (375, 373, 514, 515), (393, 391, 523, 524), (349, 347, 501, 502), (367, 365, 510, 511), (385, 383, 519, 520), (341, 339, 496, 498), (359, 357, 506, 507), (377, 375, 515, 516), (395, 393, 524, 525), (351, 349, 502, 503), (369, 367, 511, 512), (387, 385, 520, 521), (547, 546, 578, 579), (499, 498, 530, 531), (526, 525, 557, 558), (513, 512, 544, 545), (500, 499, 531, 532), (527, 526, 558, 559), (514, 513, 545, 546), (501, 500, 532, 533), (497, 527, 559, 529), (515, 514, 546, 547), (502, 501, 533, 534), (516, 515, 547, 548), (503, 502, 534, 535), (517, 516, 548, 549), (504, 503, 535, 536), (518, 517, 549, 550), (505, 504, 536, 537), (519, 518, 550, 551), (506, 505, 537, 538), (520, 519, 551, 552), (507, 506, 538, 539), (521, 520, 552, 553), (508, 507, 539, 540), (522, 521, 553, 554), (509, 508, 540, 541), (523, 522, 554, 555), (510, 509, 541, 542), (496, 497, 529, 528), (524, 523, 555, 556), (511, 510, 542, 543), (498, 496, 528, 530), (525, 524, 556, 557), (591, 590, 622, 623), (534, 533, 565, 566), (548, 547, 579, 580), (535, 534, 566, 567), (549, 548, 580, 581), (536, 535, 567, 568), (550, 549, 581, 582), (537, 536, 568, 569), (551, 550, 582, 583), (538, 537, 569, 570), (552, 551, 583, 584), (539, 538, 570, 571), (553, 552, 584, 585), (540, 539, 571, 572), (554, 553, 585, 586), (541, 540, 572, 573), (555, 554, 586, 587), (542, 541, 573, 574), (528, 529, 561, 560), (556, 555, 587, 588), (543, 542, 574, 575), (530, 528, 560, 562), (557, 556, 588, 589), (544, 543, 575, 576), (531, 530, 562, 563), (558, 557, 589, 590), (545, 544, 576, 577), (532, 531, 563, 564), (559, 558, 590, 591), (546, 545, 577, 578), (533, 532, 564, 565), (529, 559, 591, 561), (613, 612, 644, 645), (578, 577, 609, 610), (565, 564, 596, 597), (561, 591, 623, 593), (579, 578, 610, 611), (566, 565, 597, 598), (580, 579, 611, 612), (567, 566, 598, 599), (581, 580, 612, 613), (568, 567, 599, 600), (582, 581, 613, 614), (569, 568, 600, 601), (583, 582, 614, 615), (570, 569, 601, 602), (584, 583, 615, 616), (571, 570, 602, 603), (585, 584, 616, 617), (572, 571, 603, 604), (586, 585, 617, 618), (573, 572, 604, 605), (587, 586, 618, 619), (574, 573, 605, 606), (560, 561, 593, 592), (588, 587, 619, 620), (575, 574, 606, 607), (562, 560, 592, 594), (589, 588, 620, 621), (576, 575, 607, 608), (563, 562, 594, 595), (590, 589, 621, 622), (577, 576, 608, 609), (564, 563, 595, 596), (648, 647, 679, 680), (600, 599, 631, 632), (614, 613, 645, 646), (601, 600, 632, 633), (615, 614, 646, 647), (602, 601, 633, 634), (616, 615, 647, 648), (603, 602, 634, 635), (617, 616, 648, 649), (604, 603, 635, 636), (618, 617, 649, 650), (605, 604, 636, 637), (619, 618, 650, 651), (606, 605, 637, 638), (592, 593, 625, 624), (620, 619, 651, 652), (607, 606, 638, 639), (594, 592, 624, 626), (621, 620, 652, 653), (608, 607, 639, 640), (595, 594, 626, 627), (622, 621, 653, 654), (609, 608, 640, 641), (596, 595, 627, 628), (623, 622, 654, 655), (610, 609, 641, 642), (597, 596, 628, 629), (593, 623, 655, 625), (611, 610, 642, 643), (598, 597, 629, 630), (612, 611, 643, 644), (599, 598, 630, 631), (683, 682, 714, 715), (635, 634, 666, 667), (649, 648, 680, 681), (636, 635, 667, 668), (650, 649, 681, 682), (637, 636, 668, 669), (651, 650, 682, 683), (638, 637, 669, 670), (624, 625, 657, 656), (652, 651, 683, 684), (639, 638, 670, 671), (626, 624, 656, 658), (653, 652, 684, 685), (640, 639, 671, 672), (627, 626, 658, 659), (654, 653, 685, 686), (641, 640, 672, 673), (628, 627, 659, 660), (655, 654, 686, 687), (642, 641, 673, 674), (629, 628, 660, 661), (625, 655, 687, 657), (643, 642, 674, 675), (630, 629, 661, 662), (644, 643, 675, 676), (631, 630, 662, 663), (645, 644, 676, 677), (632, 631, 663, 664), (646, 645, 677, 678), (633, 632, 664, 665), (647, 646, 678, 679), (634, 633, 665, 666), (691, 690, 722, 723), (670, 669, 701, 702), (656, 657, 689, 688), (684, 683, 715, 716), (671, 670, 702, 703), (658, 656, 688, 690), (685, 684, 716, 717), (672, 671, 703, 704), (659, 658, 690, 691), (686, 685, 717, 718), (673, 672, 704, 705), (660, 659, 691, 692), (687, 686, 718, 719), (674, 673, 705, 706), (661, 660, 692, 693), (657, 687, 719, 689), (675, 674, 706, 707), (662, 661, 693, 694), (676, 675, 707, 708), (663, 662, 694, 695), (677, 676, 708, 709), (664, 663, 695, 696), (678, 677, 709, 710), (665, 664, 696, 697), (679, 678, 710, 711), (666, 665, 697, 698), (680, 679, 711, 712), (667, 666, 698, 699), (681, 680, 712, 713), (668, 667, 699, 700), (682, 681, 713, 714), (669, 668, 700, 701), (720, 721, 751, 750, 749, 748, 747, 746, 745, 744, 743, 742, 741, 740, 739, 738, 737, 736, 735, 734, 733, 732, 731, 730, 729, 728, 727, 726, 725, 724, 723, 722), (718, 717, 749, 750), (705, 704, 736, 737), (692, 691, 723, 724), (719, 718, 750, 751), (706, 705, 737, 738), (693, 692, 724, 725), (689, 719, 751, 721), (707, 706, 738, 739), (694, 693, 725, 726), (708, 707, 739, 740), (695, 694, 726, 727), (709, 708, 740, 741), (696, 695, 727, 728), (710, 709, 741, 742), (697, 696, 728, 729), (711, 710, 742, 743), (698, 697, 729, 730), (712, 711, 743, 744), (699, 698, 730, 731), (713, 712, 744, 745), (700, 699, 731, 732), (714, 713, 745, 746), (701, 700, 732, 733), (715, 714, 746, 747), (702, 701, 733, 734), (688, 689, 721, 720), (716, 715, 747, 748), (703, 702, 734, 735), (690, 688, 720, 722), (717, 716, 748, 749), (704, 703, 735, 736)])
me_torus.polygons.foreach_set('material_index', [1, 1, 1, 1, 1, 1, 1, 1, 1, 1, 1, 1, 1, 1, 1, 1, 1, 1, 1, 1, 1, 1, 1, 1, 1, 1, 1, 1, 1, 1, 1, 1, 1, 1, 1, 1, 1, 1, 1, 1, 1, 1, 1, 1, 1, 1, 1, 1, 1, 1, 1, 1, 1, 1, 1, 1, 1, 1, 1, 1, 1, 1, 1, 1, 1, 1, 1, 1, 1, 1, 1, 1, 1, 1, 1, 1, 1, 1, 1, 1, 1, 1, 1, 1, 1, 1, 1, 1, 1, 1, 1, 1, 1, 1, 1, 1, 1, 1, 1, 1, 1, 1, 1, 1, 1, 1, 1, 1, 1, 1, 1, 1, 1, 1, 1, 1, 1, 1, 1, 1, 1, 1, 1, 1, 1, 1, 1, 1, 1, 1, 1, 1, 1, 1, 1, 1, 1, 1, 1, 1, 1, 1, 1, 1, 1, 1, 1, 1, 1, 1, 1, 1, 1, 1, 1, 1, 1, 1, 1, 1, 1, 1, 1, 1, 1, 1, 1, 1, 1, 1, 1, 1, 1, 1, 1, 1, 1, 1, 1, 1, 1, 1, 1, 1, 1, 1, 1, 1, 1, 1, 1, 1, 1, 1, 1, 1, 1, 1, 1, 1, 1, 1, 1, 1, 1, 1, 1, 1, 1, 1, 1, 1, 1, 1, 1, 1, 1, 1, 1, 1, 1, 1, 1, 1, 1, 1, 1, 1, 1, 1, 1, 1, 1, 1, 1, 1, 1, 1, 1, 1, 1, 1, 1, 1, 1, 1, 1, 1, 1, 1, 1, 1, 1, 1, 1, 1, 1, 1, 1, 1, 1, 1, 1, 1, 1, 1, 1, 1, 1, 1, 1, 1, 1, 1, 1, 1, 1, 1, 1, 1, 1, 1, 1, 1, 1, 1, 1, 1, 0, 0, 0, 0, 0, 0, 0, 0, 0, 0, 0, 0, 0, 0, 0, 0, 0, 0, 0, 0, 0, 0, 0, 0, 0, 0, 0, 0, 0, 0, 1, 0, 0, 1, 1, 1, 1, 1, 1, 1, 1, 1, 1, 1, 1, 1, 1, 1, 1, 1, 1, 1, 1, 1, 1, 1, 1, 1, 1, 1, 1, 1, 1, 1, 1, 1, 1, 1, 1, 1, 1, 1, 1, 1, 1, 1, 1, 1, 1, 1, 1, 1, 1, 1, 1, 1, 1, 1, 1, 1, 1, 1, 1, 1, 1, 1, 1, 1, 1, 1, 1, 1, 1, 1, 1, 1, 1, 1, 1, 1, 1, 1, 1, 1, 1, 1, 1, 1, 1, 1, 1, 1, 1, 1, 1, 1, 1, 1, 1, 1, 1, 1, 1, 1, 1, 1, 1, 1, 1, 1, 1, 1, 1, 1, 1, 1, 1, 1, 1, 1, 1, 1, 1, 1, 1, 1, 1, 1, 1, 1, 1, 1, 1, 1, 1, 1, 1, 1, 1, 1, 1, 1, 1, 1, 1, 1, 1, 1, 1, 1, 1, 1, 1, 1, 1, 1, 1, 1, 1, 1, 1, 1, 1, 1, 1, 1, 1, 1, 1, 1, 1, 1, 1, 1, 1, 1, 1, 1, 1, 1, 1, 1, 1, 1, 1, 1, 1, 1, 1, 1, 1, 1, 1, 1, 1, 1, 1, 1, 1, 1, 1, 1, 1, 1, 1, 1, 1, 1, 1, 1, 1, 1, 1, 1, 1, 1, 1, 1, 1, 1, 1, 1, 1, 1, 1, 1, 1, 1, 1, 1, 1, 1, 1, 1, 1, 1, 1, 1, 1, 1, 1, 1, 1, 1, 1, 1, 1, 1, 1, 1, 1, 1, 1, 1, 1, 1, 1, 1, 1, 1, 1, 1, 1, 1, 1, 1, 1, 1, 1, 1, 1, 1, 1, 1, 1, 1, 1, 1, 1, 1, 1, 1, 1, 1, 1, 1, 1, 1, 1, 1, 1, 1, 1, 1, 1, 1, 1, 1, 1, 1, 1, 1, 1, 1, 1, 1, 1, 1, 1, 1, 1, 1, 1, 1, 1, 1, 1, 1, 1, 1, 1, 1, 1, 1, 1, 1, 1, 1, 1, 1, 1, 1, 1, 1, 1, 1, 1, 1, 1, 1, 1, 1, 1, 1, 1, 1, 1, 1, 1, 1, 1, 1, 1, 1, 1, 1])
_uv = me_torus.uv_layers.new(name='UVMap')
_uv.uv.foreach_set('vector', [0.2652, 0.3566, 0.2651, 0.3602, 0.2624, 0.3601, 0.2624, 0.3566, 0.2624, 0.3566, 0.2624, 0.3601, 0.2549, 0.3598, 0.2549, 0.3566, 0.5912, 0.7851, 0.5908, 0.7882, 0.5881, 0.7877, 0.5885, 0.7849, 0.5885, 0.7849, 0.5881, 0.7877, 0.5855, 0.7872, 0.5858, 0.7847, 0.2537, 0.3892, 0.2537, 0.3916, 0.2461, 0.3914, 0.2461, 0.3892, 0.2461, 0.3892, 0.2461, 0.3914, 0.2433, 0.3913, 0.2433, 0.3892, 0.2651, 0.3602, 0.2651, 0.3636, 0.2623, 0.3634, 0.2624, 0.3601, 0.2624, 0.3601, 0.2623, 0.3634, 0.2548, 0.3629, 0.2549, 0.3598, 0.5908, 0.7882, 0.59, 0.7913, 0.5874, 0.7904, 0.5881, 0.7877, 0.5881, 0.7877, 0.5874, 0.7904, 0.5849, 0.7895, 0.5855, 0.7872, 0.2537, 0.3916, 0.2536, 0.3941, 0.246, 0.3935, 0.2461, 0.3914, 0.2461, 0.3914, 0.246, 0.3935, 0.2432, 0.3934, 0.2433, 0.3913, 0.2651, 0.3636, 0.265, 0.367, 0.2622, 0.3667, 0.2623, 0.3634, 0.2623, 0.3634, 0.2622, 0.3667, 0.2547, 0.366, 0.2548, 0.3629, 0.59, 0.7913, 0.5888, 0.7942, 0.5863, 0.793, 0.5874, 0.7904, 0.5874, 0.7904, 0.5863, 0.793, 0.5839, 0.7918, 0.5849, 0.7895, 0.2536, 0.3941, 0.2534, 0.3964, 0.2458, 0.3956, 0.246, 0.3935, 0.246, 0.3935, 0.2458, 0.3956, 0.2431, 0.3954, 0.2432, 0.3934, 0.265, 0.367, 0.2649, 0.3702, 0.2621, 0.3698, 0.2622, 0.3667, 0.2622, 0.3667, 0.2621, 0.3698, 0.2546, 0.3688, 0.2547, 0.366, 0.5888, 0.7942, 0.5872, 0.797, 0.5849, 0.7955, 0.5863, 0.793, 0.5863, 0.793, 0.5849, 0.7955, 0.5827, 0.794, 0.5839, 0.7918, 0.2534, 0.3964, 0.2532, 0.3986, 0.2456, 0.3976, 0.2458, 0.3956, 0.2458, 0.3956, 0.2456, 0.3976, 0.2429, 0.3973, 0.2431, 0.3954, 0.2649, 0.3702, 0.2647, 0.3731, 0.262, 0.3727, 0.2621, 0.3698, 0.2621, 0.3698, 0.262, 0.3727, 0.2545, 0.3715, 0.2546, 0.3688, 0.5872, 0.797, 0.5852, 0.7995, 0.5832, 0.7977, 0.5849, 0.7955, 0.5849, 0.7955, 0.5832, 0.7977, 0.5812, 0.7959, 0.5827, 0.794, 0.2532, 0.3986, 0.253, 0.4007, 0.2454, 0.3995, 0.2456, 0.3976, 0.2456, 0.3976, 0.2454, 0.3995, 0.2426, 0.399, 0.2429, 0.3973, 0.2647, 0.3731, 0.2645, 0.3758, 0.2618, 0.3753, 0.262, 0.3727, 0.262, 0.3727, 0.2618, 0.3753, 0.2543, 0.3739, 0.2545, 0.3715, 0.5852, 0.7995, 0.583, 0.8018, 0.5812, 0.7997, 0.5832, 0.7977, 0.5832, 0.7977, 0.5812, 0.7997, 0.5794, 0.7977, 0.5812, 0.7959, 0.253, 0.4007, 0.2526, 0.4025, 0.2451, 0.4011, 0.2454, 0.3995, 0.2454, 0.3995, 0.2451, 0.4011, 0.2424, 0.4006, 0.2426, 0.399, 0.2549, 0.3375, 0.2547, 0.3348, 0.2575, 0.3344, 0.2577, 0.337, 0.2577, 0.337, 0.2575, 0.3344, 0.265, 0.3332, 0.2652, 0.3356, 0.583, 0.8018, 0.5805, 0.8037, 0.5789, 0.8015, 0.5812, 0.7997, 0.5812, 0.7997, 0.5789, 0.8015, 0.5775, 0.7992, 0.5794, 0.7977, 0.2526, 0.4025, 0.2527, 0.4044, 0.2452, 0.4056, 0.2451, 0.4039, 0.2451, 0.4039, 0.2452, 0.4056, 0.2425, 0.4061, 0.2424, 0.4045, 0.2547, 0.3348, 0.2545, 0.3319, 0.2573, 0.3315, 0.2575, 0.3344, 0.2575, 0.3344, 0.2573, 0.3315, 0.2648, 0.3305, 0.265, 0.3332, 0.5805, 0.8037, 0.5777, 0.8053, 0.5765, 0.8029, 0.5789, 0.8015, 0.5789, 0.8015, 0.5765, 0.8029, 0.5753, 0.8004, 0.5775, 0.7992, 0.2527, 0.4044, 0.2529, 0.4065, 0.2454, 0.4075, 0.2452, 0.4056, 0.2452, 0.4056, 0.2454, 0.4075, 0.2426, 0.4078, 0.2425, 0.4061, 0.2545, 0.3319, 0.2544, 0.3287, 0.2571, 0.3285, 0.2573, 0.3315, 0.2573, 0.3315, 0.2571, 0.3285, 0.2647, 0.3277, 0.2648, 0.3305, 0.5777, 0.8053, 0.5748, 0.8065, 0.5739, 0.804, 0.5765, 0.8029, 0.5765, 0.8029, 0.5739, 0.804, 0.573, 0.8014, 0.5753, 0.8004, 0.2529, 0.4065, 0.253, 0.4087, 0.2454, 0.4094, 0.2454, 0.4075, 0.2454, 0.4075, 0.2454, 0.4094, 0.2427, 0.4097, 0.2426, 0.4078, 0.2544, 0.3287, 0.2543, 0.3254, 0.257, 0.3252, 0.2571, 0.3285, 0.2571, 0.3285, 0.257, 0.3252, 0.2646, 0.3247, 0.2647, 0.3277, 0.5748, 0.8065, 0.5717, 0.8073, 0.5711, 0.8047, 0.5739, 0.804, 0.5739, 0.804, 0.5711, 0.8047, 0.5706, 0.802, 0.573, 0.8014, 0.253, 0.4087, 0.253, 0.411, 0.2455, 0.4115, 0.2454, 0.4094, 0.2454, 0.4094, 0.2455, 0.4115, 0.2428, 0.4117, 0.2427, 0.4097, 0.2543, 0.3254, 0.2542, 0.3219, 0.257, 0.3218, 0.257, 0.3252, 0.257, 0.3252, 0.257, 0.3218, 0.2645, 0.3216, 0.2646, 0.3247, 0.5717, 0.8073, 0.5685, 0.8078, 0.5683, 0.8051, 0.5711, 0.8047, 0.5711, 0.8047, 0.5683, 0.8051, 0.5682, 0.8024, 0.5706, 0.802, 0.253, 0.411, 0.2531, 0.4135, 0.2456, 0.4137, 0.2455, 0.4115, 0.2455, 0.4115, 0.2456, 0.4137, 0.2428, 0.4138, 0.2428, 0.4117, 0.2542, 0.3219, 0.2542, 0.3184, 0.257, 0.3184, 0.257, 0.3218, 0.257, 0.3218, 0.257, 0.3184, 0.2645, 0.3184, 0.2645, 0.3216, 0.5685, 0.8078, 0.5653, 0.8078, 0.5655, 0.8051, 0.5683, 0.8051, 0.5683, 0.8051, 0.5655, 0.8051, 0.5657, 0.8024, 0.5682, 0.8024, 0.2531, 0.4135, 0.2531, 0.4159, 0.2456, 0.4159, 0.2456, 0.4137, 0.2456, 0.4137, 0.2456, 0.4159, 0.2428, 0.4159, 0.2428, 0.4138, 0.2542, 0.3184, 0.2542, 0.3148, 0.257, 0.3149, 0.257, 0.3184, 0.257, 0.3184, 0.257, 0.3149, 0.2645, 0.3152, 0.2645, 0.3184, 0.5653, 0.8078, 0.5622, 0.8073, 0.5627, 0.8047, 0.5655, 0.8051, 0.5655, 0.8051, 0.5627, 0.8047, 0.5632, 0.802, 0.5657, 0.8024, 0.2531, 0.4159, 0.2531, 0.4184, 0.2456, 0.4182, 0.2456, 0.4159, 0.2456, 0.4159, 0.2456, 0.4182, 0.2428, 0.4181, 0.2428, 0.4159, 0.2542, 0.3148, 0.2543, 0.3114, 0.257, 0.3116, 0.257, 0.3149, 0.257, 0.3149, 0.257, 0.3116, 0.2646, 0.3121, 0.2645, 0.3152, 0.5622, 0.8073, 0.5591, 0.8065, 0.56, 0.804, 0.5627, 0.8047, 0.5627, 0.8047, 0.56, 0.804, 0.5609, 0.8014, 0.5632, 0.802, 0.2531, 0.4184, 0.253, 0.4208, 0.2455, 0.4203, 0.2456, 0.4182, 0.2456, 0.4182, 0.2455, 0.4203, 0.2428, 0.4201, 0.2428, 0.4181, 0.2543, 0.3114, 0.2544, 0.308, 0.2571, 0.3083, 0.257, 0.3116, 0.257, 0.3116, 0.2571, 0.3083, 0.2647, 0.3091, 0.2646, 0.3121, 0.5591, 0.8065, 0.5562, 0.8053, 0.5574, 0.8029, 0.56, 0.804, 0.56, 0.804, 0.5574, 0.8029, 0.5586, 0.8004, 0.5609, 0.8014, 0.253, 0.4208, 0.253, 0.4232, 0.2454, 0.4224, 0.2455, 0.4203, 0.2455, 0.4203, 0.2454, 0.4224, 0.2427, 0.4222, 0.2428, 0.4201, 0.2544, 0.308, 0.2545, 0.3048, 0.2573, 0.3052, 0.2571, 0.3083, 0.2571, 0.3083, 0.2573, 0.3052, 0.2648, 0.3062, 0.2647, 0.3091, 0.5562, 0.8053, 0.5534, 0.8037, 0.5549, 0.8015, 0.5574, 0.8029, 0.5574, 0.8029, 0.5549, 0.8015, 0.5564, 0.7992, 0.5586, 0.8004, 0.253, 0.4232, 0.2529, 0.4254, 0.2454, 0.4244, 0.2454, 0.4224, 0.2454, 0.4224, 0.2454, 0.4244, 0.2426, 0.4241, 0.2427, 0.4222, 0.2545, 0.3048, 0.2547, 0.3019, 0.2575, 0.3023, 0.2573, 0.3052, 0.2573, 0.3052, 0.2575, 0.3023, 0.265, 0.3036, 0.2648, 0.3062, 0.5534, 0.8037, 0.5509, 0.8018, 0.5527, 0.7997, 0.5549, 0.8015, 0.5549, 0.8015, 0.5527, 0.7997, 0.5545, 0.7977, 0.5564, 0.7992, 0.2529, 0.4254, 0.2527, 0.4275, 0.2452, 0.4263, 0.2454, 0.4244, 0.2454, 0.4244, 0.2452, 0.4263, 0.2425, 0.4258, 0.2426, 0.4241, 0.2547, 0.3019, 0.2549, 0.2992, 0.2577, 0.2998, 0.2575, 0.3023, 0.2575, 0.3023, 0.2577, 0.2998, 0.2652, 0.3012, 0.265, 0.3036, 0.5509, 0.8018, 0.5486, 0.7995, 0.5507, 0.7977, 0.5527, 0.7997, 0.5527, 0.7997, 0.5507, 0.7977, 0.5527, 0.7959, 0.5545, 0.7977, 0.2527, 0.4275, 0.2526, 0.4293, 0.2451, 0.4279, 0.2452, 0.4263, 0.2452, 0.4263, 0.2451, 0.4279, 0.2424, 0.4274, 0.2425, 0.4258, 0.2526, 0.2992, 0.2531, 0.3019, 0.2503, 0.3023, 0.2499, 0.2998, 0.2499, 0.2998, 0.2503, 0.3023, 0.2428, 0.3036, 0.2424, 0.3012, 0.5486, 0.7995, 0.5467, 0.797, 0.5489, 0.7955, 0.5507, 0.7977, 0.5507, 0.7977, 0.5489, 0.7955, 0.5512, 0.794, 0.5527, 0.7959, 0.2645, 0.4025, 0.2646, 0.4044, 0.2571, 0.4056, 0.257, 0.4039, 0.257, 0.4039, 0.2571, 0.4056, 0.2544, 0.4061, 0.2543, 0.4045, 0.2531, 0.3019, 0.2535, 0.3048, 0.2507, 0.3052, 0.2503, 0.3023, 0.2503, 0.3023, 0.2507, 0.3052, 0.2431, 0.3062, 0.2428, 0.3036, 0.5467, 0.797, 0.5451, 0.7942, 0.5475, 0.793, 0.5489, 0.7955, 0.5489, 0.7955, 0.5475, 0.793, 0.55, 0.7918, 0.5512, 0.794, 0.2646, 0.4044, 0.2648, 0.4065, 0.2573, 0.4075, 0.2571, 0.4056, 0.2571, 0.4056, 0.2573, 0.4075, 0.2545, 0.4078, 0.2544, 0.4061, 0.2535, 0.3048, 0.2538, 0.308, 0.251, 0.3083, 0.2507, 0.3052, 0.2507, 0.3052, 0.251, 0.3083, 0.2434, 0.3091, 0.2431, 0.3062, 0.5451, 0.7942, 0.5439, 0.7913, 0.5464, 0.7904, 0.5475, 0.793, 0.5475, 0.793, 0.5464, 0.7904, 0.549, 0.7895, 0.55, 0.7918, 0.2648, 0.4065, 0.2648, 0.4087, 0.2573, 0.4094, 0.2573, 0.4075, 0.2573, 0.4075, 0.2573, 0.4094, 0.2546, 0.4097, 0.2545, 0.4078, 0.2538, 0.308, 0.254, 0.3114, 0.2512, 0.3116, 0.251, 0.3083, 0.251, 0.3083, 0.2512, 0.3116, 0.2436, 0.3121, 0.2434, 0.3091, 0.5439, 0.7913, 0.5431, 0.7882, 0.5457, 0.7877, 0.5464, 0.7904, 0.5464, 0.7904, 0.5457, 0.7877, 0.5484, 0.7872, 0.549, 0.7895, 0.2648, 0.4087, 0.2649, 0.411, 0.2574, 0.4115, 0.2573, 0.4094, 0.2573, 0.4094, 0.2574, 0.4115, 0.2546, 0.4117, 0.2546, 0.4097, 0.254, 0.3114, 0.2541, 0.3148, 0.2514, 0.3149, 0.2512, 0.3116, 0.2512, 0.3116, 0.2514, 0.3149, 0.2437, 0.3152, 0.2436, 0.3121, 0.5431, 0.7882, 0.5426, 0.7851, 0.5453, 0.7849, 0.5457, 0.7877, 0.5457, 0.7877, 0.5453, 0.7849, 0.548, 0.7847, 0.5484, 0.7872, 0.2649, 0.411, 0.265, 0.4135, 0.2574, 0.4137, 0.2574, 0.4115, 0.2574, 0.4115, 0.2574, 0.4137, 0.2547, 0.4138, 0.2546, 0.4117, 0.2541, 0.3148, 0.2542, 0.3184, 0.2514, 0.3184, 0.2514, 0.3149, 0.2514, 0.3149, 0.2514, 0.3184, 0.2438, 0.3184, 0.2437, 0.3152, 0.5426, 0.7851, 0.5426, 0.7819, 0.5453, 0.782, 0.5453, 0.7849, 0.5453, 0.7849, 0.5453, 0.782, 0.548, 0.7822, 0.548, 0.7847, 0.265, 0.4135, 0.265, 0.4159, 0.2574, 0.4159, 0.2574, 0.4137, 0.2574, 0.4137, 0.2574, 0.4159, 0.2547, 0.4159, 0.2547, 0.4138, 0.2542, 0.3184, 0.2541, 0.3219, 0.2514, 0.3218, 0.2514, 0.3184, 0.2514, 0.3184, 0.2514, 0.3218, 0.2437, 0.3216, 0.2438, 0.3184, 0.5426, 0.7819, 0.5431, 0.7787, 0.5457, 0.7792, 0.5453, 0.782, 0.5453, 0.782, 0.5457, 0.7792, 0.5484, 0.7798, 0.548, 0.7822, 0.265, 0.4159, 0.265, 0.4184, 0.2574, 0.4182, 0.2574, 0.4159, 0.2574, 0.4159, 0.2574, 0.4182, 0.2547, 0.4181, 0.2547, 0.4159, 0.2541, 0.3219, 0.254, 0.3254, 0.2512, 0.3252, 0.2514, 0.3218, 0.2514, 0.3218, 0.2512, 0.3252, 0.2436, 0.3247, 0.2437, 0.3216, 0.5431, 0.7787, 0.5439, 0.7756, 0.5464, 0.7765, 0.5457, 0.7792, 0.5457, 0.7792, 0.5464, 0.7765, 0.549, 0.7774, 0.5484, 0.7798, 0.265, 0.4184, 0.2649, 0.4208, 0.2574, 0.4203, 0.2574, 0.4182, 0.2574, 0.4182, 0.2574, 0.4203, 0.2546, 0.4201, 0.2547, 0.4181, 0.254, 0.3254, 0.2538, 0.3287, 0.251, 0.3285, 0.2512, 0.3252, 0.2512, 0.3252, 0.251, 0.3285, 0.2434, 0.3277, 0.2436, 0.3247, 0.5439, 0.7756, 0.5451, 0.7727, 0.5475, 0.7739, 0.5464, 0.7765, 0.5464, 0.7765, 0.5475, 0.7739, 0.55, 0.7751, 0.549, 0.7774, 0.2649, 0.4208, 0.2648, 0.4232, 0.2573, 0.4224, 0.2574, 0.4203, 0.2574, 0.4203, 0.2573, 0.4224, 0.2546, 0.4222, 0.2546, 0.4201, 0.2538, 0.3287, 0.2535, 0.3319, 0.2507, 0.3315, 0.251, 0.3285, 0.251, 0.3285, 0.2507, 0.3315, 0.2431, 0.3305, 0.2434, 0.3277, 0.5451, 0.7727, 0.5467, 0.7699, 0.5489, 0.7714, 0.5475, 0.7739, 0.5475, 0.7739, 0.5489, 0.7714, 0.5512, 0.7729, 0.55, 0.7751, 0.2648, 0.4232, 0.2648, 0.4254, 0.2573, 0.4244, 0.2573, 0.4224, 0.2573, 0.4224, 0.2573, 0.4244, 0.2545, 0.4241, 0.2546, 0.4222, 0.2535, 0.3319, 0.2531, 0.3348, 0.2503, 0.3344, 0.2507, 0.3315, 0.2507, 0.3315, 0.2503, 0.3344, 0.2428, 0.3332, 0.2431, 0.3305, 0.5467, 0.7699, 0.5486, 0.7674, 0.5507, 0.7692, 0.5489, 0.7714, 0.5489, 0.7714, 0.5507, 0.7692, 0.5527, 0.771, 0.5512, 0.7729, 0.2648, 0.4254, 0.2646, 0.4275, 0.2571, 0.4263, 0.2573, 0.4244, 0.2573, 0.4244, 0.2571, 0.4263, 0.2544, 0.4258, 0.2545, 0.4241, 0.2531, 0.3348, 0.2526, 0.3375, 0.2499, 0.337, 0.2503, 0.3344, 0.2503, 0.3344, 0.2499, 0.337, 0.2424, 0.3356, 0.2428, 0.3332, 0.5486, 0.7674, 0.5509, 0.7652, 0.5527, 0.7672, 0.5507, 0.7692, 0.5507, 0.7692, 0.5527, 0.7672, 0.5545, 0.7692, 0.5527, 0.771, 0.2646, 0.4275, 0.2645, 0.4293, 0.257, 0.4279, 0.2571, 0.4263, 0.2571, 0.4263, 0.257, 0.4279, 0.2543, 0.4274, 0.2544, 0.4258, 0.2526, 0.3375, 0.2528, 0.3402, 0.2501, 0.3406, 0.2499, 0.338, 0.2499, 0.338, 0.2501, 0.3406, 0.2426, 0.3418, 0.2424, 0.3394, 0.5509, 0.7652, 0.5534, 0.7632, 0.5549, 0.7655, 0.5527, 0.7672, 0.5527, 0.7672, 0.5549, 0.7655, 0.5564, 0.7677, 0.5545, 0.7692, 0.2645, 0.3758, 0.2647, 0.3776, 0.2572, 0.3788, 0.257, 0.3772, 0.257, 0.3772, 0.2572, 0.3788, 0.2544, 0.3793, 0.2543, 0.3777, 0.2528, 0.3402, 0.253, 0.3431, 0.2502, 0.3435, 0.2501, 0.3406, 0.2501, 0.3406, 0.2502, 0.3435, 0.2427, 0.3445, 0.2426, 0.3418, 0.5534, 0.7632, 0.5562, 0.7616, 0.5574, 0.764, 0.5549, 0.7655, 0.5549, 0.7655, 0.5574, 0.764, 0.5586, 0.7665, 0.5564, 0.7677, 0.2647, 0.3776, 0.2648, 0.3797, 0.2573, 0.3807, 0.2572, 0.3788, 0.2572, 0.3788, 0.2573, 0.3807, 0.2545, 0.381, 0.2544, 0.3793, 0.253, 0.3431, 0.2531, 0.3463, 0.2504, 0.3466, 0.2502, 0.3435, 0.2502, 0.3435, 0.2504, 0.3466, 0.2429, 0.3473, 0.2427, 0.3445, 0.5562, 0.7616, 0.5591, 0.7604, 0.56, 0.763, 0.5574, 0.764, 0.5574, 0.764, 0.56, 0.763, 0.5609, 0.7655, 0.5586, 0.7665, 0.2648, 0.3797, 0.2649, 0.3819, 0.2574, 0.3827, 0.2573, 0.3807, 0.2573, 0.3807, 0.2574, 0.3827, 0.2546, 0.3829, 0.2545, 0.381, 0.2531, 0.3463, 0.2532, 0.3496, 0.2505, 0.3498, 0.2504, 0.3466, 0.2504, 0.3466, 0.2505, 0.3498, 0.2429, 0.3503, 0.2429, 0.3473, 0.5591, 0.7604, 0.5622, 0.7596, 0.5627, 0.7622, 0.56, 0.763, 0.56, 0.763, 0.5627, 0.7622, 0.5632, 0.7649, 0.5609, 0.7655, 0.2649, 0.3819, 0.265, 0.3843, 0.2574, 0.3848, 0.2574, 0.3827, 0.2574, 0.3827, 0.2574, 0.3848, 0.2547, 0.385, 0.2546, 0.3829, 0.2532, 0.3496, 0.2533, 0.3531, 0.2505, 0.3532, 0.2505, 0.3498, 0.2505, 0.3498, 0.2505, 0.3532, 0.243, 0.3535, 0.2429, 0.3503, 0.5622, 0.7596, 0.5653, 0.7592, 0.5655, 0.7619, 0.5627, 0.7622, 0.5627, 0.7622, 0.5655, 0.7619, 0.5657, 0.7646, 0.5632, 0.7649, 0.265, 0.3843, 0.265, 0.3867, 0.2575, 0.3869, 0.2574, 0.3848, 0.2574, 0.3848, 0.2575, 0.3869, 0.2547, 0.387, 0.2547, 0.385, 0.2533, 0.3531, 0.2533, 0.3566, 0.2506, 0.3566, 0.2505, 0.3532, 0.2505, 0.3532, 0.2506, 0.3566, 0.243, 0.3566, 0.243, 0.3535, 0.5653, 0.7592, 0.5685, 0.7592, 0.5683, 0.7619, 0.5655, 0.7619, 0.5655, 0.7619, 0.5683, 0.7619, 0.5682, 0.7646, 0.5657, 0.7646, 0.265, 0.3867, 0.265, 0.3892, 0.2575, 0.3892, 0.2575, 0.3869, 0.2575, 0.3869, 0.2575, 0.3892, 0.2547, 0.3892, 0.2547, 0.387, 0.2533, 0.3566, 0.2533, 0.3602, 0.2505, 0.3601, 0.2506, 0.3566, 0.2506, 0.3566, 0.2505, 0.3601, 0.243, 0.3598, 0.243, 0.3566, 0.5685, 0.7592, 0.5717, 0.7596, 0.5711, 0.7622, 0.5683, 0.7619, 0.5683, 0.7619, 0.5711, 0.7622, 0.5706, 0.7649, 0.5682, 0.7646, 0.265, 0.3892, 0.265, 0.3916, 0.2575, 0.3914, 0.2575, 0.3892, 0.2575, 0.3892, 0.2575, 0.3914, 0.2547, 0.3913, 0.2547, 0.3892, 0.2533, 0.3602, 0.2532, 0.3636, 0.2505, 0.3634, 0.2505, 0.3601, 0.2505, 0.3601, 0.2505, 0.3634, 0.2429, 0.3629, 0.243, 0.3598, 0.5717, 0.7596, 0.5748, 0.7604, 0.5739, 0.763, 0.5711, 0.7622, 0.5711, 0.7622, 0.5739, 0.763, 0.573, 0.7655, 0.5706, 0.7649, 0.265, 0.3916, 0.265, 0.3941, 0.2574, 0.3935, 0.2575, 0.3914, 0.2575, 0.3914, 0.2574, 0.3935, 0.2547, 0.3934, 0.2547, 0.3913, 0.2532, 0.3636, 0.2531, 0.367, 0.2504, 0.3667, 0.2505, 0.3634, 0.2505, 0.3634, 0.2504, 0.3667, 0.2429, 0.366, 0.2429, 0.3629, 0.5748, 0.7604, 0.5777, 0.7616, 0.5765, 0.764, 0.5739, 0.763, 0.5739, 0.763, 0.5765, 0.764, 0.5753, 0.7665, 0.573, 0.7655, 0.265, 0.3941, 0.2649, 0.3964, 0.2574, 0.3956, 0.2574, 0.3935, 0.2574, 0.3935, 0.2574, 0.3956, 0.2546, 0.3954, 0.2547, 0.3934, 0.2531, 0.367, 0.253, 0.3702, 0.2502, 0.3698, 0.2504, 0.3667, 0.2504, 0.3667, 0.2502, 0.3698, 0.2427, 0.3688, 0.2429, 0.366, 0.5777, 0.7616, 0.5805, 0.7632, 0.5789, 0.7655, 0.5765, 0.764, 0.5765, 0.764, 0.5789, 0.7655, 0.5775, 0.7677, 0.5753, 0.7665, 0.2649, 0.3964, 0.2648, 0.3986, 0.2573, 0.3976, 0.2574, 0.3956, 0.2574, 0.3956, 0.2573, 0.3976, 0.2545, 0.3973, 0.2546, 0.3954, 0.253, 0.3702, 0.2528, 0.3731, 0.2501, 0.3727, 0.2502, 0.3698, 0.2502, 0.3698, 0.2501, 0.3727, 0.2426, 0.3715, 0.2427, 0.3688, 0.5805, 0.7632, 0.583, 0.7652, 0.5812, 0.7672, 0.5789, 0.7655, 0.5789, 0.7655, 0.5812, 0.7672, 0.5794, 0.7692, 0.5775, 0.7677, 0.2648, 0.3986, 0.2647, 0.4007, 0.2572, 0.3995, 0.2573, 0.3976, 0.2573, 0.3976, 0.2572, 0.3995, 0.2544, 0.399, 0.2545, 0.3973, 0.2528, 0.3731, 0.2526, 0.3758, 0.2499, 0.3753, 0.2501, 0.3727, 0.2501, 0.3727, 0.2499, 0.3753, 0.2424, 0.3739, 0.2426, 0.3715, 0.583, 0.7652, 0.5852, 0.7674, 0.5832, 0.7692, 0.5812, 0.7672, 0.5812, 0.7672, 0.5832, 0.7692, 0.5812, 0.771, 0.5794, 0.7692, 0.2647, 0.4007, 0.2645, 0.4025, 0.257, 0.4011, 0.2572, 0.3995, 0.2572, 0.3995, 0.257, 0.4011, 0.2543, 0.4006, 0.2544, 0.399, 0.2645, 0.3375, 0.2647, 0.3402, 0.262, 0.3406, 0.2618, 0.338, 0.2618, 0.338, 0.262, 0.3406, 0.2545, 0.3418, 0.2543, 0.3394, 0.5852, 0.7674, 0.5872, 0.7699, 0.5849, 0.7714, 0.5832, 0.7692, 0.5832, 0.7692, 0.5849, 0.7714, 0.5827, 0.7729, 0.5812, 0.771, 0.2526, 0.3758, 0.253, 0.3776, 0.2454, 0.3788, 0.2451, 0.3772, 0.2451, 0.3772, 0.2454, 0.3788, 0.2426, 0.3793, 0.2424, 0.3777, 0.2647, 0.3402, 0.2649, 0.3431, 0.2621, 0.3435, 0.262, 0.3406, 0.262, 0.3406, 0.2621, 0.3435, 0.2546, 0.3445, 0.2545, 0.3418, 0.5872, 0.7699, 0.5888, 0.7727, 0.5863, 0.7739, 0.5849, 0.7714, 0.5849, 0.7714, 0.5863, 0.7739, 0.5839, 0.7751, 0.5827, 0.7729, 0.253, 0.3776, 0.2532, 0.3797, 0.2456, 0.3807, 0.2454, 0.3788, 0.2454, 0.3788, 0.2456, 0.3807, 0.2429, 0.381, 0.2426, 0.3793, 0.2649, 0.3431, 0.265, 0.3463, 0.2622, 0.3466, 0.2621, 0.3435, 0.2621, 0.3435, 0.2622, 0.3466, 0.2547, 0.3473, 0.2546, 0.3445, 0.5888, 0.7727, 0.59, 0.7756, 0.5874, 0.7765, 0.5863, 0.7739, 0.5863, 0.7739, 0.5874, 0.7765, 0.5849, 0.7774, 0.5839, 0.7751, 0.2532, 0.3797, 0.2534, 0.3819, 0.2458, 0.3827, 0.2456, 0.3807, 0.2456, 0.3807, 0.2458, 0.3827, 0.2431, 0.3829, 0.2429, 0.381, 0.265, 0.3463, 0.2651, 0.3496, 0.2623, 0.3498, 0.2622, 0.3466, 0.2622, 0.3466, 0.2623, 0.3498, 0.2548, 0.3503, 0.2547, 0.3473, 0.59, 0.7756, 0.5908, 0.7787, 0.5881, 0.7792, 0.5874, 0.7765, 0.5874, 0.7765, 0.5881, 0.7792, 0.5855, 0.7798, 0.5849, 0.7774, 0.2534, 0.3819, 0.2536, 0.3843, 0.246, 0.3848, 0.2458, 0.3827, 0.2458, 0.3827, 0.246, 0.3848, 0.2432, 0.385, 0.2431, 0.3829, 0.2651, 0.3496, 0.2651, 0.3531, 0.2624, 0.3532, 0.2623, 0.3498, 0.2623, 0.3498, 0.2624, 0.3532, 0.2549, 0.3535, 0.2548, 0.3503, 0.5908, 0.7787, 0.5912, 0.7819, 0.5885, 0.782, 0.5881, 0.7792, 0.5881, 0.7792, 0.5885, 0.782, 0.5858, 0.7822, 0.5855, 0.7798, 0.2536, 0.3843, 0.2537, 0.3867, 0.2461, 0.3869, 0.246, 0.3848, 0.246, 0.3848, 0.2461, 0.3869, 0.2433, 0.387, 0.2432, 0.385, 0.2651, 0.3531, 0.2652, 0.3566, 0.2624, 0.3566, 0.2624, 0.3532, 0.2624, 0.3532, 0.2624, 0.3566, 0.2549, 0.3566, 0.2549, 0.3535, 0.5912, 0.7819, 0.5912, 0.7851, 0.5885, 0.7849, 0.5885, 0.782, 0.5885, 0.782, 0.5885, 0.7849, 0.5858, 0.7847, 0.5858, 0.7822, 0.2537, 0.3867, 0.2537, 0.3892, 0.2461, 0.3892, 0.2461, 0.3869, 0.2461, 0.3869, 0.2461, 0.3892, 0.2433, 0.3892, 0.2433, 0.387, 0.3376, 0.7592, 0.3376, 0.2992, 0.3614, 0.2992, 0.3614, 0.7592, 0.3614, 0.7592, 0.3614, 0.2992, 0.3843, 0.2992, 0.3843, 0.7592, 0.3843, 0.7592, 0.3843, 0.2992, 0.4056, 0.2992, 0.4056, 0.7592, 0.4056, 0.7592, 0.4056, 0.2992, 0.4244, 0.2992, 0.4244, 0.7592, 0.4244, 0.7592, 0.4244, 0.2992, 0.444, 0.2992, 0.444, 0.7592, 0.444, 0.7592, 0.444, 0.2992, 0.4659, 0.2992, 0.4659, 0.7592, 0.4659, 0.7592, 0.4659, 0.2992, 0.4892, 0.2992, 0.4892, 0.7592, 0.4892, 0.7592, 0.4892, 0.2992, 0.5131, 0.2992, 0.5131, 0.7592, 0.5131, 0.7592, 0.5131, 0.2992, 0.5366, 0.2992, 0.5366, 0.7592, 0.5366, 0.7592, 0.5366, 0.2992, 0.5587, 0.2992, 0.5587, 0.7592, 0.5587, 0.7592, 0.5587, 0.2992, 0.5788, 0.2992, 0.5788, 0.7592, 0.5788, 0.7592, 0.5788, 0.2992, 0.5959, 0.2992, 0.5959, 0.7592, 1.799e-08, 0.7592, 7.452e-09, 0.2992, 0.01688, 0.2992, 0.01688, 0.7592, 0.01688, 0.7592, 0.01688, 0.2992, 0.03672, 0.2992, 0.03672, 0.7592, 0.03672, 0.7592, 0.03672, 0.2992, 0.05877, 0.2992, 0.05877, 0.7592, 0.05877, 0.7592, 0.05877, 0.2992, 0.08218, 0.2992, 0.08218, 0.7592, 0.08218, 0.7592, 0.08218, 0.2992, 0.106, 0.2992, 0.106, 0.7592, 0.106, 0.7592, 0.106, 0.2992, 0.1294, 0.2992, 0.1294, 0.7592, 0.1294, 0.7592, 0.1294, 0.2992, 0.1515, 0.2992, 0.1515, 0.7592, 0.1515, 0.7592, 0.1515, 0.2992, 0.1713, 0.2992, 0.1713, 0.7592, 0.1713, 0.7592, 0.1713, 0.2992, 0.1882, 0.2992, 0.1882, 0.7592, 0.5959, 0.4599, 0.5959, 3.384e-09, 0.6144, 1.991e-09, 0.6144, 0.4599, 0.6144, 0.4599, 0.6144, 1.991e-09, 0.6354, 4.018e-10, 0.6354, 0.4599, 0.6354, 0.4599, 0.6354, 4.018e-10, 0.6583, -1.323e-09, 0.6583, 0.4599, 0.6583, 0.4599, 0.6583, -1.323e-09, 0.682, -3.116e-09, 0.682, 0.4599, 0.682, 0.4599, 0.682, -3.116e-09, 0.7058, -4.909e-09, 0.7058, 0.4599, 0.7058, 0.4599, 0.7058, -4.909e-09, 0.7286, -6.633e-09, 0.7286, 0.4599, 0.7286, 0.4599, 0.7286, -6.633e-09, 0.7497, -8.222e-09, 0.7497, 0.4599, 0.7497, 0.4599, 0.7497, -8.222e-09, 0.7681, 6.511e-09, 0.7681, 0.4599, 0.2704, 0.7592, 0.2704, 0.2992, 0.2912, 0.2992, 0.2912, 0.7592, 0.5528, 0.2072, 0.5619, 0.1852, 0.5902, 0.1934, 0.579, 0.2206, 0.2912, 0.7592, 0.2912, 0.2992, 0.3139, 0.2992, 0.3139, 0.7592, 0.3139, 0.7592, 0.3139, 0.2992, 0.3376, 0.2992, 0.3376, 0.7592, 0.6961, 0.7115, 0.7194, 0.7162, 0.7172, 0.73, 0.6912, 0.7248, 0.2663, 0.6892, 0.2663, 0.7152, 0.2273, 0.7152, 0.2273, 0.6892, 0.8519, 0.6069, 0.8519, 0.583, 0.8649, 0.5815, 0.8649, 0.6081, 0.7194, 0.4739, 0.6961, 0.4786, 0.6912, 0.4651, 0.7172, 0.4599, 0.6244, 0.6525, 0.6376, 0.6723, 0.626, 0.6811, 0.6112, 0.659, 0.8082, 0.6891, 0.825, 0.6722, 0.8348, 0.6809, 0.8161, 0.6997, 0.8082, 0.5009, 0.7884, 0.4876, 0.7941, 0.4752, 0.8161, 0.49, 0.6244, 0.5377, 0.6153, 0.5598, 0.6011, 0.5557, 0.6112, 0.5311, 0.7194, 0.7162, 0.7432, 0.7162, 0.7436, 0.7299, 0.7172, 0.73, 0.8519, 0.583, 0.8473, 0.5596, 0.8597, 0.5555, 0.8649, 0.5815, 0.6961, 0.4786, 0.6741, 0.4877, 0.6667, 0.4753, 0.6912, 0.4651, 0.6376, 0.6723, 0.6544, 0.6892, 0.6447, 0.6999, 0.626, 0.6811, 0.825, 0.6722, 0.8382, 0.6523, 0.8496, 0.6588, 0.8348, 0.6809, 0.7884, 0.4876, 0.7665, 0.4785, 0.7696, 0.4651, 0.7941, 0.4752, 0.6106, 0.5832, 0.6106, 0.6071, 0.5959, 0.6083, 0.5959, 0.5817, 0.6153, 0.5598, 0.6106, 0.5832, 0.5959, 0.5817, 0.6011, 0.5557, 0.7432, 0.7162, 0.7665, 0.7115, 0.7696, 0.7247, 0.7436, 0.7299, 0.8473, 0.5596, 0.8382, 0.5376, 0.8496, 0.5309, 0.8597, 0.5555, 0.6741, 0.4877, 0.6544, 0.501, 0.6447, 0.4901, 0.6667, 0.4753, 0.6544, 0.6892, 0.6741, 0.7024, 0.6667, 0.7146, 0.6447, 0.6999, 0.8382, 0.6523, 0.8473, 0.6303, 0.8597, 0.6342, 0.8496, 0.6588, 0.7665, 0.4785, 0.7432, 0.4739, 0.7436, 0.4599, 0.7696, 0.4651, 0.6106, 0.6071, 0.6153, 0.6305, 0.6011, 0.6344, 0.5959, 0.6083, 0.7665, 0.7115, 0.7884, 0.7023, 0.7941, 0.7145, 0.7696, 0.7247, 0.8382, 0.5376, 0.825, 0.5177, 0.8348, 0.5088, 0.8496, 0.5309, 0.6544, 0.501, 0.6376, 0.5179, 0.626, 0.509, 0.6447, 0.4901, 0.6741, 0.7024, 0.6961, 0.7115, 0.6912, 0.7248, 0.6667, 0.7146, 0.8473, 0.6303, 0.8519, 0.6069, 0.8649, 0.6081, 0.8597, 0.6342, 0.7432, 0.4739, 0.7194, 0.4739, 0.7172, 0.4599, 0.7436, 0.4599, 0.6153, 0.6305, 0.6244, 0.6525, 0.6112, 0.659, 0.6011, 0.6344, 0.7884, 0.7023, 0.8082, 0.6891, 0.8161, 0.6997, 0.7941, 0.7145, 0.825, 0.5177, 0.8082, 0.5009, 0.8161, 0.49, 0.8348, 0.5088, 0.6376, 0.5179, 0.6244, 0.5377, 0.6112, 0.5311, 0.626, 0.509, 0.7696, 0.7351, 0.794, 0.7453, 0.7874, 0.7594, 0.7658, 0.7505, 0.1882, 0.4699, 0.1882, 0.451, 0.2273, 0.451, 0.2273, 0.4699, 0.2663, 0.7152, 0.2663, 0.7418, 0.2273, 0.7418, 0.2273, 0.7152, 0.2273, 0.6429, 0.2273, 0.6223, 0.2663, 0.6223, 0.2663, 0.6429, 0.2663, 0.7418, 0.2663, 0.7679, 0.2273, 0.7679, 0.2273, 0.7418, 0.2273, 0.6223, 0.2273, 0.5989, 0.2663, 0.5989, 0.2663, 0.6223, 0.2663, 0.7679, 0.2663, 0.7927, 0.2273, 0.7927, 0.2273, 0.7679, 0.2273, 0.5989, 0.2273, 0.5734, 0.2663, 0.5734, 0.2663, 0.5989, 0.2663, 0.7927, 0.2663, 0.815, 0.2273, 0.815, 0.2273, 0.7927, 0.2273, 0.5734, 0.2273, 0.547, 0.2663, 0.547, 0.2663, 0.5734, 0.2663, 0.815, 0.2663, 0.8341, 0.2273, 0.8341, 0.2273, 0.815, 0.2273, 0.547, 0.2273, 0.5205, 0.2663, 0.5205, 0.2663, 0.547, 0.1882, 0.6608, 0.1882, 0.642, 0.2273, 0.642, 0.2273, 0.6608, 0.2273, 0.5205, 0.2273, 0.4951, 0.2663, 0.4951, 0.2663, 0.5205, 0.1882, 0.642, 0.1882, 0.6199, 0.2273, 0.6199, 0.2273, 0.642, 0.8613, 0.0749, 0.8613, 0.1014, 0.8223, 0.1014, 0.8223, 0.0749, 0.2273, 0.4951, 0.2273, 0.4716, 0.2663, 0.4716, 0.2663, 0.4951, 0.1882, 0.6199, 0.1882, 0.5953, 0.2273, 0.5953, 0.2273, 0.6199, 0.8613, 0.1014, 0.8613, 0.127, 0.8223, 0.127, 0.8223, 0.1014, 0.2273, 0.4716, 0.2273, 0.451, 0.2663, 0.451, 0.2663, 0.4716, 0.1882, 0.5953, 0.1882, 0.5692, 0.2273, 0.5692, 0.2273, 0.5953, 0.8613, 0.127, 0.8613, 0.1507, 0.8223, 0.1507, 0.8223, 0.127, 0.8613, 5.663e-10, 0.8613, 0.0232, 0.8223, 0.0232, 0.8223, 2.3e-10, 0.1882, 0.5692, 0.1882, 0.5426, 0.2273, 0.5426, 0.2273, 0.5692, 0.8613, 0.1507, 0.8613, 0.1716, 0.8223, 0.1716, 0.8223, 0.1507, 0.8613, 0.0232, 0.8613, 0.04849, 0.8223, 0.04849, 0.8223, 0.0232, 0.1882, 0.5426, 0.1882, 0.5165, 0.2273, 0.5165, 0.2273, 0.5426, 0.2663, 0.6429, 0.2663, 0.6648, 0.2273, 0.6648, 0.2273, 0.6429, 0.8613, 0.04849, 0.8613, 0.0749, 0.8223, 0.0749, 0.8223, 0.04849, 0.1882, 0.5165, 0.1882, 0.492, 0.2273, 0.492, 0.2273, 0.5165, 0.2663, 0.6648, 0.2663, 0.6892, 0.2273, 0.6892, 0.2273, 0.6648, 0.1882, 0.492, 0.1882, 0.4699, 0.2273, 0.4699, 0.2273, 0.492, 0.6126, 0.8534, 0.6171, 0.8304, 0.6261, 0.8087, 0.6391, 0.7892, 0.6556, 0.7726, 0.675, 0.7595, 0.6966, 0.7505, 0.7195, 0.7459, 0.7429, 0.7459, 0.7658, 0.7505, 0.7874, 0.7594, 0.8068, 0.7725, 0.8233, 0.789, 0.8363, 0.8085, 0.8452, 0.8302, 0.8498, 0.8532, 0.8498, 0.8767, 0.8452, 0.8997, 0.8363, 0.9214, 0.8233, 0.9409, 0.8068, 0.9575, 0.7874, 0.9706, 0.7658, 0.9796, 0.7429, 0.9842, 0.7195, 0.9842, 0.6966, 0.9796, 0.675, 0.9707, 0.6556, 0.9577, 0.6391, 0.9411, 0.6261, 0.9216, 0.6171, 0.8999, 0.6126, 0.8769, 0.7436, 1.0, 0.7171, 1.0, 0.7195, 0.9842, 0.7429, 0.9842, 0.794, 0.7453, 0.8161, 0.76, 0.8068, 0.7725, 0.7874, 0.7594, 0.7171, 1.0, 0.6912, 0.9948, 0.6966, 0.9796, 0.7195, 0.9842, 0.8161, 0.76, 0.8348, 0.7788, 0.8233, 0.789, 0.8068, 0.7725, 0.6912, 0.9948, 0.6667, 0.9847, 0.675, 0.9707, 0.6966, 0.9796, 0.8348, 0.7788, 0.8495, 0.8009, 0.8363, 0.8085, 0.8233, 0.789, 0.6667, 0.9847, 0.6447, 0.9699, 0.6556, 0.9577, 0.675, 0.9707, 0.8495, 0.8009, 0.8596, 0.8255, 0.8452, 0.8302, 0.8363, 0.8085, 0.5959, 0.8518, 0.6011, 0.8257, 0.6171, 0.8304, 0.6126, 0.8534, 0.6447, 0.9699, 0.6259, 0.9511, 0.6391, 0.9411, 0.6556, 0.9577, 0.8596, 0.8255, 0.8648, 0.8516, 0.8498, 0.8532, 0.8452, 0.8302, 0.6011, 0.8257, 0.6112, 0.8011, 0.6261, 0.8087, 0.6171, 0.8304, 0.6259, 0.9511, 0.6112, 0.929, 0.6261, 0.9216, 0.6391, 0.9411, 0.8648, 0.8516, 0.8648, 0.8782, 0.8498, 0.8767, 0.8498, 0.8532, 0.6112, 0.8011, 0.6259, 0.779, 0.6391, 0.7892, 0.6261, 0.8087, 0.6112, 0.929, 0.6011, 0.9045, 0.6171, 0.8999, 0.6261, 0.9216, 0.8648, 0.8782, 0.8596, 0.9042, 0.8452, 0.8997, 0.8498, 0.8767, 0.6259, 0.779, 0.6447, 0.7602, 0.6556, 0.7726, 0.6391, 0.7892, 0.6011, 0.9045, 0.5959, 0.8784, 0.6126, 0.8769, 0.6171, 0.8999, 0.8596, 0.9042, 0.8495, 0.9288, 0.8363, 0.9214, 0.8452, 0.8997, 0.6447, 0.7602, 0.6667, 0.7454, 0.675, 0.7595, 0.6556, 0.7726, 0.5959, 0.8784, 0.5959, 0.8518, 0.6126, 0.8534, 0.6126, 0.8769, 0.8495, 0.9288, 0.8348, 0.951, 0.8233, 0.9409, 0.8363, 0.9214, 0.6667, 0.7454, 0.6912, 0.7352, 0.6966, 0.7505, 0.675, 0.7595, 0.8348, 0.951, 0.8161, 0.9698, 0.8068, 0.9575, 0.8233, 0.9409, 0.6912, 0.7352, 0.7171, 0.73, 0.7195, 0.7459, 0.6966, 0.7505, 0.8161, 0.9698, 0.794, 0.9846, 0.7874, 0.9706, 0.8068, 0.9575, 0.7171, 0.73, 0.7436, 0.73, 0.7429, 0.7459, 0.7195, 0.7459, 0.794, 0.9846, 0.7696, 0.9948, 0.7658, 0.9796, 0.7874, 0.9706, 0.7436, 0.73, 0.7696, 0.7351, 0.7658, 0.7505, 0.7429, 0.7459, 0.7696, 0.9948, 0.7436, 1.0, 0.7429, 0.9842, 0.7658, 0.9796, 0.843, 0.3026, 0.843, 0.3315, 0.8223, 0.3315, 0.8223, 0.3026, 0.369, 0.2438, 0.3887, 0.257, 0.3764, 0.2821, 0.352, 0.2658, 0.369, 0.05556, 0.3522, 0.07242, 0.3313, 0.05415, 0.352, 0.03333, 0.5528, 0.09244, 0.5396, 0.07258, 0.5627, 0.05435, 0.579, 0.07887, 0.4577, 0.2709, 0.4811, 0.2663, 0.4904, 0.2935, 0.4616, 0.2992, 0.3252, 0.1377, 0.3252, 0.1616, 0.298, 0.1642, 0.298, 0.1348, 0.4811, 0.03327, 0.4577, 0.02859, 0.4616, 2.512e-05, 0.4904, 0.005799, 0.5396, 0.227, 0.5528, 0.2072, 0.579, 0.2206, 0.5627, 0.2451, 0.3522, 0.2269, 0.369, 0.2438, 0.352, 0.2658, 0.3313, 0.2449, 0.3887, 0.04232, 0.369, 0.05556, 0.352, 0.03333, 0.3764, 0.01698, 0.5619, 0.1145, 0.5528, 0.09244, 0.579, 0.07887, 0.5902, 0.1061, 0.434, 0.2709, 0.4577, 0.2709, 0.4616, 0.2992, 0.4323, 0.2992, 0.3299, 0.1143, 0.3252, 0.1377, 0.298, 0.1348, 0.3037, 0.1059, 0.503, 0.04242, 0.4811, 0.03327, 0.4904, 0.005799, 0.5175, 0.0171, 0.5228, 0.2439, 0.5396, 0.227, 0.5627, 0.2451, 0.5419, 0.2659, 0.339, 0.207, 0.3522, 0.2269, 0.3313, 0.2449, 0.315, 0.2204, 0.4107, 0.03321, 0.3887, 0.04232, 0.3764, 0.01698, 0.4035, 0.005725, 0.5665, 0.1618, 0.5665, 0.1379, 0.5959, 0.135, 0.5959, 0.1645, 0.5665, 0.1379, 0.5619, 0.1145, 0.5902, 0.1061, 0.5959, 0.135, 0.4107, 0.2662, 0.434, 0.2709, 0.4323, 0.2992, 0.4035, 0.2934, 0.339, 0.09225, 0.3299, 0.1143, 0.3037, 0.1059, 0.315, 0.07864, 0.5228, 0.05569, 0.503, 0.04242, 0.5175, 0.0171, 0.5419, 0.03349, 0.503, 0.2571, 0.5228, 0.2439, 0.5419, 0.2659, 0.5175, 0.2823, 0.3299, 0.185, 0.339, 0.207, 0.315, 0.2204, 0.3037, 0.1931, 0.434, 0.02857, 0.4107, 0.03321, 0.4035, 0.005725, 0.4323, -1.741e-09, 0.5619, 0.1852, 0.5665, 0.1618, 0.5959, 0.1645, 0.5902, 0.1934, 0.3887, 0.257, 0.4107, 0.2662, 0.4035, 0.2934, 0.3764, 0.2821, 0.3522, 0.07242, 0.339, 0.09225, 0.315, 0.07864, 0.3313, 0.05415, 0.5396, 0.07258, 0.5228, 0.05569, 0.5419, 0.03349, 0.5627, 0.05435, 0.4811, 0.2663, 0.503, 0.2571, 0.5175, 0.2823, 0.4904, 0.2935, 0.3252, 0.1616, 0.3299, 0.185, 0.3037, 0.1931, 0.298, 0.1642, 0.4577, 0.02859, 0.434, 0.02857, 0.4323, -1.741e-09, 0.4616, 2.512e-05, 0.281, 0.07865, 0.2923, 0.1059, 0.2437, 0.1212, 0.2364, 0.1034, 0.8637, 0.3386, 0.8637, 0.3124, 0.8844, 0.3124, 0.8844, 0.3386, 0.8637, 0.1973, 0.8637, 0.1716, 0.8844, 0.1716, 0.8844, 0.1973, 0.843, 0.2731, 0.843, 0.3026, 0.8223, 0.3026, 0.8223, 0.2731, 0.8637, 0.3618, 0.8637, 0.3386, 0.8844, 0.3386, 0.8844, 0.3618, 0.8637, 0.2253, 0.8637, 0.1973, 0.8844, 0.1973, 0.8844, 0.2253, 0.843, 0.2442, 0.843, 0.2731, 0.8223, 0.2731, 0.8223, 0.2442, 0.2066, 0.685, 0.2066, 0.6608, 0.2273, 0.6608, 0.2273, 0.685, 0.8637, 0.2546, 0.8637, 0.2253, 0.8844, 0.2253, 0.8844, 0.2546, 0.843, 0.217, 0.843, 0.2442, 0.8223, 0.2442, 0.8223, 0.217, 0.2066, 0.7121, 0.2066, 0.685, 0.2273, 0.685, 0.2273, 0.7121, 0.843, 0.1925, 0.843, 0.217, 0.8223, 0.217, 0.8223, 0.1925, 0.2066, 0.7409, 0.2066, 0.7121, 0.2273, 0.7121, 0.2273, 0.7409, 0.843, 0.1716, 0.843, 0.1925, 0.8223, 0.1925, 0.8223, 0.1716, 0.2066, 0.7704, 0.2066, 0.7409, 0.2273, 0.7409, 0.2273, 0.7704, 0.8637, 0.3614, 0.8637, 0.3842, 0.843, 0.3842, 0.843, 0.3614, 0.2066, 0.7994, 0.2066, 0.7704, 0.2273, 0.7704, 0.2273, 0.7994, 0.8637, 0.3354, 0.8637, 0.3614, 0.843, 0.3614, 0.843, 0.3354, 0.2066, 0.8268, 0.2066, 0.7994, 0.2273, 0.7994, 0.2273, 0.8268, 0.8637, 0.3072, 0.8637, 0.3354, 0.843, 0.3354, 0.843, 0.3072, 0.2066, 0.8515, 0.2066, 0.8268, 0.2273, 0.8268, 0.2273, 0.8515, 0.8637, 0.2779, 0.8637, 0.3072, 0.843, 0.3072, 0.843, 0.2779, 0.2066, 0.8727, 0.2066, 0.8515, 0.2273, 0.8515, 0.2273, 0.8727, 0.8637, 0.2486, 0.8637, 0.2779, 0.843, 0.2779, 0.843, 0.2486, 0.843, 0.3832, 0.843, 0.404, 0.8223, 0.404, 0.8223, 0.3832, 0.8637, 0.2204, 0.8637, 0.2486, 0.843, 0.2486, 0.843, 0.2204, 0.843, 0.3587, 0.843, 0.3832, 0.8223, 0.3832, 0.8223, 0.3587, 0.8637, 0.284, 0.8637, 0.2546, 0.8844, 0.2546, 0.8844, 0.284, 0.8637, 0.1944, 0.8637, 0.2204, 0.843, 0.2204, 0.843, 0.1944, 0.843, 0.3315, 0.843, 0.3587, 0.8223, 0.3587, 0.8223, 0.3315, 0.8637, 0.3124, 0.8637, 0.284, 0.8844, 0.284, 0.8844, 0.3124, 0.8637, 0.1716, 0.8637, 0.1944, 0.843, 0.1944, 0.843, 0.1716, 0.7681, 0.3123, 0.7681, 0.294, 0.8223, 0.294, 0.8223, 0.3123, 0.07842, 0.2823, 0.05402, 0.2659, 0.08811, 0.2257, 0.104, 0.2364, 0.2647, 0.05416, 0.281, 0.07865, 0.2364, 0.1034, 0.2257, 0.08739, 0.1055, 0.2935, 0.07842, 0.2823, 0.104, 0.2364, 0.1218, 0.2437, 0.244, 0.03334, 0.2647, 0.05416, 0.2257, 0.08739, 0.2122, 0.07379, 0.1343, 0.2992, 0.1055, 0.2935, 0.1218, 0.2437, 0.1406, 0.2475, 0.2196, 0.01698, 0.244, 0.03334, 0.2122, 0.07379, 0.1962, 0.06311, 0.1637, 0.2992, 0.1343, 0.2992, 0.1406, 0.2475, 0.1597, 0.2474, 0.1925, 0.005726, 0.2196, 0.01698, 0.1962, 0.06311, 0.1785, 0.05576, 0.1925, 0.2934, 0.1637, 0.2992, 0.1597, 0.2474, 0.1785, 0.2437, 0.1637, -2.706e-09, 0.1925, 0.005726, 0.1785, 0.05576, 0.1597, 0.05202, 0.2196, 0.2821, 0.1925, 0.2934, 0.1785, 0.2437, 0.1962, 0.2363, 0.1343, 2.384e-05, 0.1637, -2.706e-09, 0.1597, 0.05202, 0.1406, 0.05203, 0.244, 0.2658, 0.2196, 0.2821, 0.1962, 0.2363, 0.2122, 0.2256, 0.1055, 0.005797, 0.1343, 2.384e-05, 0.1406, 0.05203, 0.1218, 0.0558, 0.2647, 0.2449, 0.244, 0.2658, 0.2122, 0.2256, 0.2257, 0.212, 0.07842, 0.0171, 0.1055, 0.005797, 0.1218, 0.0558, 0.104, 0.06318, 0.281, 0.2204, 0.2647, 0.2449, 0.2257, 0.212, 0.2364, 0.1959, -9.725e-09, 0.1645, -7.804e-09, 0.135, 0.05283, 0.1402, 0.05283, 0.1594, 0.05402, 0.03349, 0.07842, 0.0171, 0.104, 0.06318, 0.08811, 0.07389, 0.2923, 0.1931, 0.281, 0.2204, 0.2364, 0.1959, 0.2437, 0.1782, 0.005726, 0.1934, -9.725e-09, 0.1645, 0.05283, 0.1594, 0.05657, 0.1783, 0.03326, 0.05435, 0.05402, 0.03349, 0.08811, 0.07389, 0.07455, 0.08751, 0.298, 0.1642, 0.2923, 0.1931, 0.2437, 0.1782, 0.2475, 0.1593, 0.01696, 0.2206, 0.005726, 0.1934, 0.05657, 0.1783, 0.0639, 0.1961, 0.01696, 0.07886, 0.03326, 0.05435, 0.07455, 0.08751, 0.0639, 0.1035, 0.298, 0.1348, 0.298, 0.1642, 0.2475, 0.1593, 0.2475, 0.14, 0.03326, 0.2451, 0.01696, 0.2206, 0.0639, 0.1961, 0.07455, 0.2121, 0.005726, 0.1061, 0.01696, 0.07886, 0.0639, 0.1035, 0.05657, 0.1213, 0.2923, 0.1059, 0.298, 0.1348, 0.2475, 0.14, 0.2437, 0.1212, 0.05402, 0.2659, 0.03326, 0.2451, 0.07455, 0.2121, 0.08811, 0.2257, -7.804e-09, 0.135, 0.005726, 0.1061, 0.05657, 0.1213, 0.05283, 0.1402, 0.1593, 0.7809, 0.1729, 0.7945, 0.16, 0.8065, 0.149, 0.7955, 0.2424, 0.3466, 0.2424, 0.3655, 0.1882, 0.3655, 0.1882, 0.3466, 0.7681, 0.1547, 0.7681, 0.1389, 0.8223, 0.1389, 0.8223, 0.1547, 0.7681, 0.3314, 0.7681, 0.3123, 0.8223, 0.3123, 0.8223, 0.3314, 0.2424, 0.3289, 0.2424, 0.3466, 0.1882, 0.3466, 0.1882, 0.3289, 0.7681, 0.1724, 0.7681, 0.1547, 0.8223, 0.1547, 0.8223, 0.1724, 0.2424, 0.3129, 0.2424, 0.3289, 0.1882, 0.3289, 0.1882, 0.3129, 0.7681, 0.1912, 0.7681, 0.1724, 0.8223, 0.1724, 0.8223, 0.1912, 0.2424, 0.2992, 0.2424, 0.3129, 0.1882, 0.3129, 0.1882, 0.2992, 0.7681, 0.2104, 0.7681, 0.1912, 0.8223, 0.1912, 0.8223, 0.2104, 0.8223, 0.124, 0.8223, 0.1389, 0.7681, 0.1389, 0.7681, 0.124, 0.7681, 0.2294, 0.7681, 0.2104, 0.8223, 0.2104, 0.8223, 0.2294, 0.8223, 0.107, 0.8223, 0.124, 0.7681, 0.124, 0.7681, 0.107, 0.7681, 0.2472, 0.7681, 0.2294, 0.8223, 0.2294, 0.8223, 0.2472, 0.8223, 0.08858, 0.8223, 0.107, 0.7681, 0.107, 0.7681, 0.08858, 0.7681, 0.2634, 0.7681, 0.2472, 0.8223, 0.2472, 0.8223, 0.2634, 0.8223, 0.06942, 0.8223, 0.08858, 0.7681, 0.08858, 0.7681, 0.06942, 0.7681, 0.2772, 0.7681, 0.2634, 0.8223, 0.2634, 0.8223, 0.2772, 0.8223, 0.05027, 0.8223, 0.06942, 0.7681, 0.06942, 0.7681, 0.05027, 0.2424, 0.4374, 0.2424, 0.451, 0.1882, 0.451, 0.1882, 0.4374, 0.8223, 0.03185, 0.8223, 0.05027, 0.7681, 0.05027, 0.7681, 0.03185, 0.2424, 0.4214, 0.2424, 0.4374, 0.1882, 0.4374, 0.1882, 0.4214, 0.7681, 0.3506, 0.7681, 0.3314, 0.8223, 0.3314, 0.8223, 0.3506, 0.8223, 0.01488, 0.8223, 0.03185, 0.7681, 0.03185, 0.7681, 0.01488, 0.2424, 0.4036, 0.2424, 0.4214, 0.1882, 0.4214, 0.1882, 0.4036, 0.7681, 0.3692, 0.7681, 0.3506, 0.8223, 0.3506, 0.8223, 0.3692, 0.8223, 7.383e-09, 0.8223, 0.01488, 0.7681, 0.01488, 0.7681, 2.648e-09, 0.2424, 0.3848, 0.2424, 0.4036, 0.1882, 0.4036, 0.1882, 0.3848, 0.7681, 0.3863, 0.7681, 0.3692, 0.8223, 0.3692, 0.8223, 0.3863, 0.7681, 0.294, 0.7681, 0.2772, 0.8223, 0.2772, 0.8223, 0.294, 0.2424, 0.3655, 0.2424, 0.3848, 0.1882, 0.3848, 0.1882, 0.3655, 0.7681, 0.4014, 0.7681, 0.3863, 0.8223, 0.3863, 0.8223, 0.4014, 0.1065, 0.7779, 0.1217, 0.7809, 0.1112, 0.8223, 0.1042, 0.8209, 0.08773, 0.9546, 0.06893, 0.9509, 0.07578, 0.9331, 0.091, 0.9361, 0.1434, 0.7703, 0.1593, 0.7809, 0.149, 0.7955, 0.1361, 0.7869, 0.1069, 0.9546, 0.08773, 0.9546, 0.091, 0.9361, 0.1065, 0.9361, 0.1257, 0.7629, 0.1434, 0.7703, 0.1361, 0.7869, 0.1217, 0.7809, 0.1257, 0.9508, 0.1069, 0.9546, 0.1065, 0.9361, 0.1217, 0.9331, 0.1069, 0.7592, 0.1257, 0.7629, 0.1217, 0.7809, 0.1065, 0.7779, 0.1434, 0.9434, 0.1257, 0.9508, 0.1217, 0.9331, 0.1361, 0.9271, 0.08773, 0.7592, 0.1069, 0.7592, 0.1065, 0.7779, 0.091, 0.7779, 0.1593, 0.9327, 0.1434, 0.9434, 0.1361, 0.9271, 0.149, 0.9184, 0.06893, 0.7629, 0.08773, 0.7592, 0.091, 0.7779, 0.07578, 0.781, 0.1729, 0.9191, 0.1593, 0.9327, 0.149, 0.9184, 0.16, 0.9074, 0.05122, 0.7703, 0.06893, 0.7629, 0.07578, 0.781, 0.06144, 0.7869, 0.1835, 0.9031, 0.1729, 0.9191, 0.16, 0.9074, 0.1686, 0.8944, 5.909e-09, 0.8666, 7.023e-09, 0.8473, 0.01997, 0.8493, 0.01997, 0.8649, 0.03528, 0.781, 0.05122, 0.7703, 0.06144, 0.7869, 0.04854, 0.7956, 0.1909, 0.8853, 0.1835, 0.9031, 0.1686, 0.8944, 0.1745, 0.88, 0.00374, 0.8855, 5.909e-09, 0.8666, 0.01997, 0.8649, 0.023, 0.8802, 0.02172, 0.7947, 0.03528, 0.781, 0.04854, 0.7956, 0.03756, 0.8066, 0.1946, 0.8664, 0.1909, 0.8853, 0.1745, 0.88, 0.1775, 0.8647, 0.01108, 0.9032, 0.00374, 0.8855, 0.023, 0.8802, 0.02894, 0.8946, 0.01108, 0.8107, 0.02172, 0.7947, 0.03756, 0.8066, 0.02894, 0.8196, 0.1946, 0.8472, 0.1946, 0.8664, 0.1775, 0.8647, 0.1775, 0.8492, 0.02172, 0.9192, 0.01108, 0.9032, 0.02894, 0.8946, 0.03756, 0.9075, 0.00374, 0.8285, 0.01108, 0.8107, 0.02894, 0.8196, 0.023, 0.834, 0.1909, 0.8283, 0.1946, 0.8472, 0.1775, 0.8492, 0.1745, 0.8339, 0.03528, 0.9328, 0.02172, 0.9192, 0.03756, 0.9075, 0.04854, 0.9185, 7.023e-09, 0.8473, 0.00374, 0.8285, 0.023, 0.834, 0.01997, 0.8493, 0.1835, 0.8105, 0.1909, 0.8283, 0.1745, 0.8339, 0.1686, 0.8195, 0.05122, 0.9435, 0.03528, 0.9328, 0.04854, 0.9185, 0.06144, 0.9272, 0.1729, 0.7945, 0.1835, 0.8105, 0.1686, 0.8195, 0.16, 0.8065, 0.06893, 0.9509, 0.05122, 0.9435, 0.06144, 0.9272, 0.07578, 0.9331, 0.4332, 0.8307, 0.4263, 0.8307, 0.4263, 0.7703, 0.4332, 0.7703, 0.1361, 0.9271, 0.1217, 0.9331, 0.1112, 0.8921, 0.1178, 0.8894, 0.091, 0.7779, 0.1065, 0.7779, 0.1042, 0.8209, 0.0971, 0.8209, 0.149, 0.9184, 0.1361, 0.9271, 0.1178, 0.8894, 0.1237, 0.8854, 0.07578, 0.781, 0.091, 0.7779, 0.0971, 0.8209, 0.09011, 0.8223, 0.16, 0.9074, 0.149, 0.9184, 0.1237, 0.8854, 0.1288, 0.8803, 0.06144, 0.7869, 0.07578, 0.781, 0.09011, 0.8223, 0.08352, 0.825, 0.1686, 0.8944, 0.16, 0.9074, 0.1288, 0.8803, 0.1327, 0.8744, 0.01997, 0.8649, 0.01997, 0.8493, 0.06448, 0.8537, 0.06448, 0.8608, 0.04854, 0.7956, 0.06144, 0.7869, 0.08352, 0.825, 0.0776, 0.829, 0.1745, 0.88, 0.1686, 0.8944, 0.1327, 0.8744, 0.1355, 0.8678, 0.023, 0.8802, 0.01997, 0.8649, 0.06448, 0.8608, 0.06587, 0.8678, 0.03756, 0.8066, 0.04854, 0.7956, 0.0776, 0.829, 0.07256, 0.8341, 0.1775, 0.8647, 0.1745, 0.88, 0.1355, 0.8678, 0.1368, 0.8608, 0.02894, 0.8946, 0.023, 0.8802, 0.06587, 0.8678, 0.0686, 0.8744, 0.02894, 0.8196, 0.03756, 0.8066, 0.07256, 0.8341, 0.0686, 0.84, 0.1775, 0.8492, 0.1775, 0.8647, 0.1368, 0.8608, 0.1368, 0.8536, 0.03756, 0.9075, 0.02894, 0.8946, 0.0686, 0.8744, 0.07256, 0.8804, 0.023, 0.834, 0.02894, 0.8196, 0.0686, 0.84, 0.06587, 0.8466, 0.1745, 0.8339, 0.1775, 0.8492, 0.1368, 0.8536, 0.1355, 0.8466, 0.04854, 0.9185, 0.03756, 0.9075, 0.07256, 0.8804, 0.0776, 0.8854, 0.01997, 0.8493, 0.023, 0.834, 0.06587, 0.8466, 0.06448, 0.8537, 0.1686, 0.8195, 0.1745, 0.8339, 0.1355, 0.8466, 0.1327, 0.84, 0.06144, 0.9272, 0.04854, 0.9185, 0.0776, 0.8854, 0.08352, 0.8894, 0.16, 0.8065, 0.1686, 0.8195, 0.1327, 0.84, 0.1288, 0.834, 0.07578, 0.9331, 0.06144, 0.9272, 0.08352, 0.8894, 0.09011, 0.8922, 0.149, 0.7955, 0.16, 0.8065, 0.1288, 0.834, 0.1237, 0.829, 0.091, 0.9361, 0.07578, 0.9331, 0.09011, 0.8922, 0.0971, 0.8935, 0.1361, 0.7869, 0.149, 0.7955, 0.1237, 0.829, 0.1178, 0.825, 0.1065, 0.9361, 0.091, 0.9361, 0.0971, 0.8935, 0.1042, 0.8935, 0.1217, 0.7809, 0.1361, 0.7869, 0.1178, 0.825, 0.1112, 0.8223, 0.1217, 0.9331, 0.1065, 0.9361, 0.1042, 0.8935, 0.1112, 0.8921, 0.3308, 0.7726, 0.3342, 0.7789, 0.3238, 0.7828, 0.3214, 0.7782, 0.348, 0.8307, 0.342, 0.8307, 0.342, 0.7703, 0.348, 0.7703, 0.5238, 0.8307, 0.5166, 0.8307, 0.5166, 0.7703, 0.5238, 0.7703, 0.4395, 0.8307, 0.4332, 0.8307, 0.4332, 0.7703, 0.4395, 0.7703, 0.3546, 0.8307, 0.348, 0.8307, 0.348, 0.7703, 0.3546, 0.7703, 0.5306, 0.8307, 0.5238, 0.8307, 0.5238, 0.7703, 0.5306, 0.7703, 0.445, 0.8307, 0.4395, 0.8307, 0.4395, 0.7703, 0.445, 0.7703, 0.3616, 0.8307, 0.3546, 0.8307, 0.3546, 0.7703, 0.3616, 0.7703, 0.537, 0.8307, 0.5306, 0.8307, 0.5306, 0.7703, 0.537, 0.7703, 0.5027, 0.8307, 0.4965, 0.8307, 0.4965, 0.7703, 0.5027, 0.7703, 0.3687, 0.8307, 0.3616, 0.8307, 0.3616, 0.7703, 0.3687, 0.7703, 0.5426, 0.8307, 0.537, 0.8307, 0.537, 0.7703, 0.5426, 0.7703, 0.5095, 0.8307, 0.5027, 0.8307, 0.5027, 0.7703, 0.5095, 0.7703, 0.3758, 0.8307, 0.3687, 0.8307, 0.3687, 0.7703, 0.3758, 0.7703, 0.4509, 0.8307, 0.445, 0.8307, 0.445, 0.7703, 0.4509, 0.7703, 0.5166, 0.8307, 0.5095, 0.8307, 0.5095, 0.7703, 0.5166, 0.7703, 0.3824, 0.8307, 0.3758, 0.8307, 0.3758, 0.7703, 0.3824, 0.7703, 0.4575, 0.8307, 0.4509, 0.8307, 0.4509, 0.7703, 0.4575, 0.7703, 0.3883, 0.8307, 0.3824, 0.8307, 0.3824, 0.7703, 0.3883, 0.7703, 0.4645, 0.8307, 0.4575, 0.8307, 0.4575, 0.7703, 0.4645, 0.7703, 0.3934, 0.8307, 0.3883, 0.8307, 0.3883, 0.7703, 0.3934, 0.7703, 0.4716, 0.8307, 0.4645, 0.8307, 0.4645, 0.7703, 0.4716, 0.7703, 0.3989, 0.8307, 0.3934, 0.8307, 0.3934, 0.7703, 0.3989, 0.7703, 0.4787, 0.8307, 0.4716, 0.8307, 0.4716, 0.7703, 0.4787, 0.7703, 0.4052, 0.8307, 0.3989, 0.8307, 0.3989, 0.7703, 0.4052, 0.7703, 0.4853, 0.8307, 0.4787, 0.8307, 0.4787, 0.7703, 0.4853, 0.7703, 0.4121, 0.8307, 0.4052, 0.8307, 0.4052, 0.7703, 0.4121, 0.7703, 0.4913, 0.8307, 0.4853, 0.8307, 0.4853, 0.7703, 0.4913, 0.7703, 0.4192, 0.8307, 0.4121, 0.8307, 0.4121, 0.7703, 0.4192, 0.7703, 0.4965, 0.8307, 0.4913, 0.8307, 0.4913, 0.7703, 0.4965, 0.7703, 0.4263, 0.8307, 0.4192, 0.8307, 0.4192, 0.7703, 0.4263, 0.7703, 0.342, 0.8307, 0.3369, 0.8307, 0.3369, 0.7703, 0.342, 0.7703, 0.3253, 0.7877, 0.3258, 0.7929, 0.3253, 0.798, 0.3238, 0.803, 0.3214, 0.8075, 0.3181, 0.8115, 0.3142, 0.8148, 0.3096, 0.8172, 0.3047, 0.8187, 0.2996, 0.8193, 0.2944, 0.8187, 0.2895, 0.8172, 0.285, 0.8148, 0.281, 0.8115, 0.2777, 0.8075, 0.2753, 0.803, 0.2738, 0.798, 0.2733, 0.7929, 0.2738, 0.7877, 0.2753, 0.7828, 0.2777, 0.7782, 0.281, 0.7743, 0.285, 0.771, 0.2895, 0.7685, 0.2944, 0.767, 0.2996, 0.7665, 0.3047, 0.767, 0.3096, 0.7685, 0.3142, 0.771, 0.3181, 0.7743, 0.3214, 0.7782, 0.3238, 0.7828, 0.3342, 0.8069, 0.3308, 0.8132, 0.3214, 0.8075, 0.3238, 0.803, 0.3687, 0.7703, 0.3616, 0.7703, 0.3626, 0.7592, 0.3677, 0.7592, 0.3263, 0.7671, 0.3308, 0.7726, 0.3214, 0.7782, 0.3181, 0.7743, 0.3362, 0.8, 0.3342, 0.8069, 0.3238, 0.803, 0.3253, 0.798, 0.3758, 0.7703, 0.3687, 0.7703, 0.3677, 0.7592, 0.3728, 0.7592, 0.3208, 0.7625, 0.3263, 0.7671, 0.3181, 0.7743, 0.3142, 0.771, 0.3369, 0.7929, 0.3362, 0.8, 0.3253, 0.798, 0.3258, 0.7929, 0.3824, 0.7703, 0.3758, 0.7703, 0.3728, 0.7592, 0.3776, 0.7592, 0.3145, 0.7592, 0.3208, 0.7625, 0.3142, 0.771, 0.3096, 0.7685, 0.2749, 0.8187, 0.2704, 0.8132, 0.2777, 0.8075, 0.281, 0.8115, 0.4645, 0.7703, 0.4575, 0.7703, 0.4606, 0.7592, 0.4656, 0.7592, 0.2804, 0.8232, 0.2749, 0.8187, 0.281, 0.8115, 0.285, 0.8148, 0.4716, 0.7703, 0.4645, 0.7703, 0.4656, 0.7592, 0.4708, 0.7592, 0.2867, 0.8266, 0.2804, 0.8232, 0.285, 0.8148, 0.2895, 0.8172, 0.4787, 0.7703, 0.4716, 0.7703, 0.4708, 0.7592, 0.4759, 0.7592, 0.4052, 0.7703, 0.3989, 0.7703, 0.4046, 0.7592, 0.4091, 0.7592, 0.4853, 0.7703, 0.4787, 0.7703, 0.4759, 0.7592, 0.4807, 0.7592, 0.4121, 0.7703, 0.4052, 0.7703, 0.4091, 0.7592, 0.4141, 0.7592, 0.2804, 0.7625, 0.2867, 0.7592, 0.2895, 0.7685, 0.285, 0.771, 0.4192, 0.7703, 0.4121, 0.7703, 0.4141, 0.7592, 0.4192, 0.7592, 0.2749, 0.7671, 0.2804, 0.7625, 0.285, 0.771, 0.281, 0.7743, 0.4263, 0.7703, 0.4192, 0.7703, 0.4192, 0.7592, 0.4243, 0.7592, 0.2704, 0.7726, 0.2749, 0.7671, 0.281, 0.7743, 0.2777, 0.7782, 0.4332, 0.7703, 0.4263, 0.7703, 0.4243, 0.7592, 0.4293, 0.7592, 0.348, 0.7703, 0.342, 0.7703, 0.3484, 0.7592, 0.3527, 0.7592, 0.5238, 0.7703, 0.5166, 0.7703, 0.5168, 0.7592, 0.522, 0.7592, 0.3263, 0.8187, 0.3208, 0.8232, 0.3142, 0.8148, 0.3181, 0.8115, 0.3546, 0.7703, 0.348, 0.7703, 0.3527, 0.7592, 0.3575, 0.7592, 0.3342, 0.7789, 0.3362, 0.7858, 0.3253, 0.7877, 0.3238, 0.7828, 0.3308, 0.8132, 0.3263, 0.8187, 0.3181, 0.8115, 0.3214, 0.8075, 0.3616, 0.7703, 0.3546, 0.7703, 0.3575, 0.7592, 0.3626, 0.7592])
me_torus.materials.append(mat_base)
me_torus.materials.append(mat_metal)
me_torus.update()

# ---- objects
ob_spray_can = bpy.data.objects.new('Spray Can', me_torus)

# ---- transforms, parenting, visibility, modifiers, constraints
ob_spray_can.location = (0.0, 0.0, 0.0)
ob_spray_can.rotation_euler = (-1.571, -0.0, 0.0)

# ---- collection membership
col_collection.objects.link(ob_spray_can)

# ---- scene / render settings (as saved in the file)
scene.frame_start = 1; scene.frame_end = 250; scene.frame_set(1)
scene.render.engine = 'BLENDER_EEVEE_NEXT'
scene.cycles.sampling_pattern = 'TABULATED_SOBOL'
scene.eevee.ray_tracing_options.trace_max_roughness = 0.0
bpy.context.view_layer.update()

# ---- added for rendering (the .blend has no active camera and no usable light): camera, sun
cam_auto = bpy.data.cameras.new('AutoCamera')
cam_auto.lens = 50.0
cam_auto.sensor_width = 36.0
cam_auto.clip_end = 1000.0
ob_auto_camera = bpy.data.objects.new('AutoCamera', cam_auto)
scene.collection.objects.link(ob_auto_camera)
ob_auto_camera.location = (5.75104, -6.90125, 5.1554)
ob_auto_camera.rotation_euler = (1.09748, -7.21219e-08, 0.694738)
scene.camera = ob_auto_camera
light_auto_sun = bpy.data.lights.new('AutoSun', 'SUN')
light_auto_sun.energy = 3.0
light_auto_sun.angle = 0.0523599
ob_auto_sun = bpy.data.objects.new('AutoSun', light_auto_sun)
scene.collection.objects.link(ob_auto_sun)
ob_auto_sun.rotation_euler = (0.872665, 0.174533, 0.523599)
bpy.context.view_layer.update()
